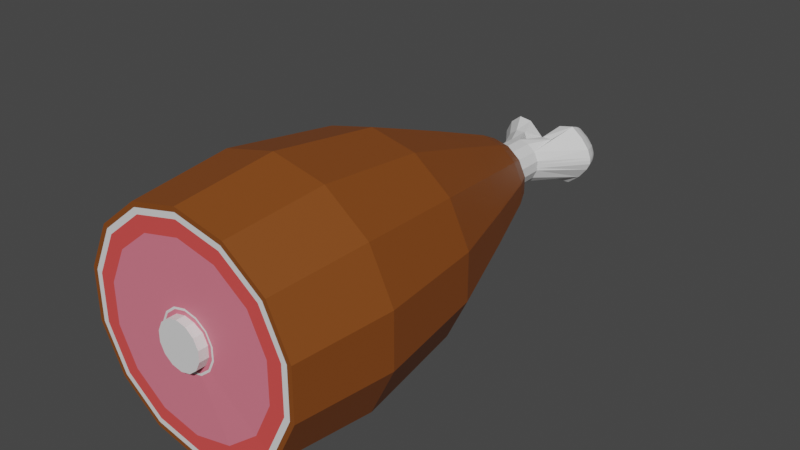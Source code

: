 # Source: SCHINKENKEULE.blend  (saved by Blender 2.82.7; exported with 4.5.12 LTS)
import bpy
from mathutils import Matrix  # noqa: F401  (used for matrix-valued properties, if any)

bpy.ops.wm.read_factory_settings(use_empty=True)
scene = bpy.context.scene
scene.name = 'Scene'

# ---- collections
col_collection = bpy.data.collections.new('Collection'); scene.collection.children.link(col_collection)

# ---- materials (node trees are filled in below, after node groups)
mat_material_001 = bpy.data.materials.new('Material.001')
mat_material_001.use_transparent_shadow = False
mat_material_002 = bpy.data.materials.new('Material.002')
mat_material_002.use_transparent_shadow = False
mat_material_003 = bpy.data.materials.new('Material.003')
mat_material_003.use_transparent_shadow = False
mat_material_004 = bpy.data.materials.new('Material.004')
mat_material_004.use_transparent_shadow = False

# ---- material node trees
mat_material_001.use_nodes = True; mat_material_001.node_tree.nodes.clear()
_N = mat_material_001.node_tree.nodes; _L = mat_material_001.node_tree.links
n0 = _N.new('ShaderNodeOutputMaterial'); n0.name = 'Material Output'; n0.location = (300, 300)
n1 = _N.new('ShaderNodeBsdfPrincipled'); n1.name = 'Principled BSDF'; n1.location = (10, 300)
n1.distribution = 'GGX'
n1.subsurface_method = 'BURLEY'
n1.inputs[3].default_value = 1.45
n1.inputs[27].default_value = (0.0, 0.0, 0.0, 1.0)
n1.inputs[28].default_value = 1.0
_L.new(n1.outputs[0], n0.inputs[0])
n0.is_active_output = True
mat_material_002.use_nodes = True; mat_material_002.node_tree.nodes.clear()
_N = mat_material_002.node_tree.nodes; _L = mat_material_002.node_tree.links
n0 = _N.new('ShaderNodeOutputMaterial'); n0.name = 'Material Output'; n0.location = (300, 300)
n1 = _N.new('ShaderNodeBsdfPrincipled'); n1.name = 'Principled BSDF'; n1.location = (10, 300)
n1.distribution = 'GGX'
n1.subsurface_method = 'BURLEY'
n1.inputs[0].default_value = (0.233, 0.06387, 0.009293, 1.0)
n1.inputs[3].default_value = 1.45
n1.inputs[27].default_value = (0.0, 0.0, 0.0, 1.0)
n1.inputs[28].default_value = 1.0
_L.new(n1.outputs[0], n0.inputs[0])
n0.is_active_output = True
mat_material_003.use_nodes = True; mat_material_003.node_tree.nodes.clear()
_N = mat_material_003.node_tree.nodes; _L = mat_material_003.node_tree.links
n0 = _N.new('ShaderNodeOutputMaterial'); n0.name = 'Material Output'; n0.location = (300, 300)
n1 = _N.new('ShaderNodeBsdfPrincipled'); n1.name = 'Principled BSDF'; n1.location = (10, 300)
n1.distribution = 'GGX'
n1.subsurface_method = 'BURLEY'
n1.inputs[0].default_value = (0.8, 0.1935, 0.2599, 1.0)
n1.inputs[3].default_value = 1.45
n1.inputs[27].default_value = (0.0, 0.0, 0.0, 1.0)
n1.inputs[28].default_value = 1.0
_L.new(n1.outputs[0], n0.inputs[0])
n0.is_active_output = True
mat_material_004.use_nodes = True; mat_material_004.node_tree.nodes.clear()
_N = mat_material_004.node_tree.nodes; _L = mat_material_004.node_tree.links
n0 = _N.new('ShaderNodeOutputMaterial'); n0.name = 'Material Output'; n0.location = (300, 300)
n1 = _N.new('ShaderNodeBsdfPrincipled'); n1.name = 'Principled BSDF'; n1.location = (10, 300)
n1.distribution = 'GGX'
n1.subsurface_method = 'BURLEY'
n1.inputs[0].default_value = (0.8, 0.08012, 0.07423, 1.0)
n1.inputs[3].default_value = 1.45
n1.inputs[27].default_value = (0.0, 0.0, 0.0, 1.0)
n1.inputs[28].default_value = 1.0
_L.new(n1.outputs[0], n0.inputs[0])
n0.is_active_output = True

# ---- world
world_world = bpy.data.worlds.new('World'); scene.world = world_world
world_world.use_nodes = True; world_world.node_tree.nodes.clear()
_N = world_world.node_tree.nodes; _L = world_world.node_tree.links
n0 = _N.new('ShaderNodeOutputWorld'); n0.name = 'World Output'; n0.location = (300, 300)
n1 = _N.new('ShaderNodeBackground'); n1.name = 'Background'; n1.location = (10, 300)
n1.inputs[0].default_value = (0.05088, 0.05088, 0.05088, 1.0)
_L.new(n1.outputs[0], n0.inputs[0])
n0.is_active_output = True
world_world.color = (0.05088, 0.05088, 0.05088)
world_world.use_sun_shadow = False
world_world.sun_shadow_jitter_overblur = 0.0

# ---- meshes
me_cylinder = bpy.data.meshes.new('Cylinder')
me_cylinder.from_pydata([(0.0, 9.081, 1.0), (0.0, -9.081, 1.0), (0.4339, 9.081, 0.901), (0.4339, -9.081, 0.901), (0.7818, 9.081, 0.6235), (0.7818, -9.081, 0.6235), (0.9749, 9.081, 0.2225), (0.9749, -9.081, 0.2225), (0.9749, 9.081, -0.2225), (0.9749, -9.081, -0.2225), (0.7818, 9.081, -0.6235), (0.7818, -9.081, -0.6235), (0.4339, 9.081, -0.901), (0.4339, -9.081, -0.901), (1.51e-07, 9.081, -1.0), (1.51e-07, -9.081, -1.0), (-0.4339, 9.081, -0.901), (-0.4339, -9.081, -0.901), (-0.7818, 9.081, -0.6235), (-0.7818, -9.081, -0.6235), (-0.9749, 9.081, -0.2225), (-0.9749, -9.081, -0.2225), (-0.9749, 9.081, 0.2225), (-0.9749, -9.081, 0.2225), (-0.7818, 9.081, 0.6235), (-0.7818, -9.081, 0.6235), (-0.4339, 9.081, 0.901), (-0.4339, -9.081, 0.901), (0.0, 10.44, 1.0), (0.4339, 10.44, 0.901), (0.7818, 10.44, 0.6235), (0.9749, 10.44, 0.2225), (0.9749, 10.44, -0.2225), (0.7818, 10.44, -0.6235), (0.4339, 10.44, -0.901), (1.51e-07, 10.44, -1.0), (-0.4339, 10.44, -0.901), (-0.7818, 10.44, -0.6235), (-0.9749, 10.44, -0.2225), (-0.9749, 10.44, 0.2225), (-0.7818, 10.44, 0.6235), (-0.4339, 10.44, 0.901), (-0.7155, 12.35, -1.114), (-1.287, 12.35, -1.183), (-1.746, 12.35, -0.8175), (-2.001, 12.35, -0.2889), (-2.001, 12.35, 0.2979), (-1.746, 12.35, 0.8265), (-1.287, 12.35, 1.192), (-0.7155, 12.35, 1.11), (0.7852, 12.42, 1.221), (1.438, 12.42, 1.36), (1.961, 12.42, 0.9426), (2.319, 12.42, 0.4912), (2.334, 12.42, -0.4629), (1.961, 12.42, -0.9333), (1.438, 12.42, -1.351), (0.7852, 12.42, -1.171), (0.9749, 9.081, 3.522e-07), (0.9749, -9.081, -4.416e-07), (-0.9749, 9.081, 4.118e-07), (-0.9749, -9.081, -3.82e-07), (0.9749, 10.44, 3.521e-07), (-0.9749, 10.44, 4.117e-07), (7.55e-08, 10.44, 3.968e-07), (-2.001, 12.35, 0.004508), (-0.09168, 12.35, 0.004508), (-1.484, 12.97, 0.2754), (-1.572, 12.97, 0.09187), (2.479, 12.42, 0.004685), (0.04071, 12.42, 0.004685), (0.8895, 11.28, -0.5072), (0.8895, 11.28, 0.503), (0.9749, -9.081, 0.08477), (-0.9749, 9.081, 0.08477), (-0.9749, 10.44, 0.08477), (-2.001, 12.35, 0.1163), (-1.572, 12.97, -0.1118), (-1.484, 12.97, -0.2953), (0.9749, 9.081, 0.08477), (-0.9749, -9.081, 0.08477), (0.9749, 10.44, 0.08477), (4.674e-08, 10.44, 0.381), (-0.09168, 12.35, 0.5067), (2.451, 12.42, 0.1322), (0.1942, 12.42, 0.5778), (-2.042, 7.631, -0.2301), (-2.042, 7.631, 0.1805), (0.9749, 9.081, -0.1113), (-0.9749, -9.081, -0.1113), (0.9749, 10.44, -0.1113), (1.132e-07, 10.44, -0.5), (-0.09168, 12.35, -0.6547), (2.475, 12.42, -0.1627), (0.1942, 12.42, -0.7475), (-2.042, 7.631, 0.002901), (-0.9088, 7.631, 1.89), (0.9749, -9.081, -0.1113), (-0.9749, 9.081, -0.1113), (-0.9749, 10.44, -0.1113), (-2.001, 12.35, -0.1422), (-1.324, 12.97, -0.4223), (-1.126, 12.97, -0.3982), (-1.638, 7.631, 1.309), (-2.042, 7.631, 0.469), (-2.042, 7.631, -0.4632), (-1.638, 7.631, -1.303), (0.8375, 10.91, 0.5612), (0.8375, 10.91, -0.5633), (0.8354, 12.8, 1.1), (1.424, 12.8, 1.225), (1.896, 12.8, 0.8489), (2.218, 12.8, 0.4418), (2.232, 12.8, -0.4186), (1.896, 12.8, -0.8428), (1.424, 12.8, -1.219), (0.8354, 12.8, -1.057), (2.363, 12.8, 0.003051), (0.1641, 12.8, 0.003051), (-0.9088, 7.631, -1.884), (2.545e-07, 7.631, -2.092), (2.337, 12.8, 0.118), (0.3025, 12.8, 0.5198), (0.9088, 7.631, -1.884), (0.9088, 7.631, 1.89), (2.36, 12.8, -0.1479), (0.3025, 12.8, -0.6752), (0.9385, 11.59, 0.4482), (0.9385, 11.59, -0.4543), (0.8823, 13.06, 0.9868), (1.411, 13.06, 1.1), (1.835, 13.06, 0.7614), (2.125, 13.06, 0.3957), (2.137, 13.06, -0.3773), (1.835, 13.06, -0.7584), (1.411, 13.06, -1.097), (0.8823, 13.06, -0.9509), (2.255, 13.06, 0.001528), (0.2791, 13.06, 0.001528), (1.064, 12.19, -0.3183), (1.064, 12.19, 0.3072), (2.232, 13.06, 0.1048), (0.4035, 13.06, 0.4658), (-4.799, -8.706, -0.5372), (1.064, 11.5, -0.3183), (2.252, 13.06, -0.1341), (0.4035, 13.06, -0.6079), (-4.799, -8.706, 0.4276), (-4.799, -8.706, 0.01039), (0.9264, 13.24, 0.8803), (1.399, 13.24, 0.9811), (1.778, 13.24, 0.679), (2.036, 13.24, 0.3523), (2.047, 13.24, -0.3384), (1.778, 13.24, -0.6788), (1.399, 13.24, -0.9809), (0.9264, 13.24, -0.8508), (2.153, 13.24, 9.096e-05), (0.3876, 13.24, 9.098e-05), (-1.211, 11.44, 0.6235), (-0.8633, 11.44, 0.901), (2.132, 13.24, 0.09239), (0.4987, 13.24, 0.4149), (-0.4295, 11.44, 0.9194), (-0.4295, 11.44, -0.9242), (2.15, 13.24, -0.1211), (0.4987, 13.24, -0.5443), (-1.211, 11.44, -0.6235), (-0.8633, 11.44, -0.901), (1.04, 13.41, 0.6064), (1.368, 13.41, 0.6763), (1.63, 13.41, 0.4669), (1.809, 13.41, 0.2405), (1.817, 13.41, -0.2382), (1.63, 13.41, -0.4741), (1.368, 13.41, -0.6835), (1.04, 13.41, -0.5933), (1.89, 13.41, -0.003605), (0.6667, 13.41, -0.003605), (1.368, 13.41, -0.003605), (1.63, 13.41, -0.003605), (1.876, 13.41, 0.06036), (0.7437, 13.41, 0.2839), (1.368, 13.41, 0.2554), (1.63, 13.41, 0.1756), (1.888, 13.41, -0.08756), (0.7437, 13.41, -0.3809), (1.368, 13.41, -0.3435), (1.63, 13.41, -0.2388), (-1.404, 11.44, 0.2225), (-1.404, 11.44, -0.2225), (-1.404, 11.44, 4.107e-07), (-0.1929, 11.44, 4.107e-07), (-0.1929, 11.44, 0.381), (-1.404, 11.44, 0.08477), (-1.404, 11.44, -0.1113), (-0.1929, 11.44, -0.5), (0.5045, 11.53, -0.8907), (0.5045, 11.53, 0.9042), (0.9383, 11.53, -0.901), (0.9383, 11.53, 0.901), (0.257, 11.53, 3.849e-07), (0.3081, 11.53, 0.381), (0.3081, 11.53, -0.5), (-0.9741, 12.76, -0.6627), (-1.311, 12.76, -0.7035), (-1.581, 12.76, -0.4883), (-1.73, 12.76, -0.1772), (-1.73, 12.76, 0.168), (-1.581, 12.76, 0.479), (-1.311, 12.76, 0.6943), (-0.9741, 12.76, 0.6461), (-1.73, 12.76, -0.004621), (-0.6071, 12.76, -0.004621), (-0.7818, -8.706, -0.6235), (-0.4339, -8.706, -0.901), (-1.73, 12.76, 0.06114), (1.51e-07, -8.706, -1.0), (0.4339, -8.706, -0.901), (-0.6071, 12.76, 0.2909), (-0.6071, 12.76, -0.3925), (-1.73, 12.76, -0.09093), (0.4339, -8.706, 0.901), (0.0, -8.706, 1.0), (-1.324, 12.97, 0.4024), (-1.126, 12.97, 0.374), (-1.572, 12.97, -0.009972), (-0.9092, 12.97, -0.009972), (-1.324, 12.97, -0.009972), (-1.484, 12.97, -0.009972), (-1.572, 12.97, 0.02883), (-1.324, 12.97, 0.1471), (-1.484, 12.97, 0.09874), (-0.9092, 12.97, 0.1644), (-0.9092, 12.97, -0.2388), (-1.572, 12.97, -0.06089), (-1.324, 12.97, -0.2161), (-1.484, 12.97, -0.1527), (-0.9749, -8.706, -0.2225), (-0.9749, -8.706, 0.2225), (-0.7818, -8.706, 0.6235), (-0.4339, -8.706, 0.901), (-0.9749, -8.706, -3.657e-07), (-0.9749, -8.706, 0.08477), (-0.9749, -8.706, -0.1113), (-2.136, -8.706, 4.445), (-3.848, -8.706, 3.079), (-4.799, -8.706, 1.106), (-4.799, -8.706, -1.085), (-2.244e-07, -8.706, 4.932), (2.136, -8.706, 4.445), (2.136, -8.706, -4.424), (5.188e-07, -8.706, -4.912), (-2.136, -8.706, -4.424), (-3.848, -8.706, -3.058), (2.042, 7.62, -0.2301), (2.525, 4.572, 2.02), (3.64, 0.5675, -2.893), (4.539, 0.5675, 0.009684), (4.539, 0.5675, 1.046), (2.042, 7.62, 0.002901), (1.638, 7.62, -1.303), (4.539, 0.5675, -0.5083), (4.539, 0.5675, -1.026), (2.042, 7.62, 0.469), (1.638, 7.62, 1.309), (-1.654, 8.443, -0.1869), (2.042, 7.62, -0.4632), (2.042, 7.62, 0.1805), (1.654, 8.439, -0.1869), (3.64, 0.5675, 2.913), (4.539, 0.5675, 0.4044), (1.654, 8.439, 0.1456), (-1.654, 8.443, 0.1456), (-1.654, 8.443, 0.001846), (1.654, 8.439, 0.001846), (-0.736, 8.443, 1.53), (-1.326, 8.443, 1.06), (-1.654, 8.443, 0.3793), (-1.654, 8.443, -0.3756), (-1.326, 8.443, -1.056), (-0.736, 8.443, -1.527), (1.708e-07, 8.443, -1.695), (0.736, 8.443, -1.527), (1.326, 8.439, -1.056), (1.654, 8.439, -0.3756), (1.654, 8.439, 0.3793), (1.326, 8.439, 1.06), (0.736, 8.443, 1.53), (-8.535e-08, 8.443, 1.698), (0.7818, -8.666, -0.6235), (0.7818, -8.666, 0.6235), (0.9749, -8.666, -0.1113), (0.9749, -8.666, -0.2225), (0.9749, -8.666, 0.2225), (0.9749, -8.666, -4.235e-07), (0.9749, -8.666, 0.08477), (0.0, 9.081, 1.0), (0.4339, 9.081, 0.901), (0.7818, 9.081, 0.6235), (0.9749, 9.081, 0.2225), (0.9749, 9.081, -0.2225), (0.7818, 9.081, -0.6235), (0.4339, 9.081, -0.901), (1.51e-07, 9.081, -1.0), (-0.4339, 9.081, -0.901), (-0.7818, 9.081, -0.6235), (-0.9749, 9.081, -0.2225), (-0.9749, 9.081, 0.2225), (-0.7818, 9.081, 0.6235), (-0.4339, 9.081, 0.901), (0.9749, 9.081, 3.522e-07), (-0.9749, 9.081, 4.118e-07), (-0.9749, 9.081, 0.08477), (0.9749, 9.081, 0.08477), (0.9749, 9.081, -0.1113), (-0.9749, 9.081, -0.1113), (-0.7818, -8.706, -0.6235), (-0.4339, -8.706, -0.901), (1.51e-07, -8.706, -1.0), (0.4339, -8.706, -0.901), (0.4339, -8.706, 0.901), (0.0, -8.706, 1.0), (-0.9749, -8.706, -0.2225), (-0.9749, -8.706, 0.2225), (-0.7818, -8.706, 0.6235), (-0.4339, -8.706, 0.901), (-0.9749, -8.706, -3.657e-07), (-0.9749, -8.706, 0.08477), (-0.9749, -8.706, -0.1113), (-5.213, -4.416, -0.5834), (-5.213, -4.416, 0.4648), (-5.213, -4.416, 0.01151), (-2.32, -4.416, 4.829), (-4.18, -4.416, 3.345), (-5.213, -4.416, 1.201), (-5.213, -4.416, -1.178), (-4.18, -4.416, -3.322), (-2.32, -4.416, -4.806), (5.474e-07, -4.416, -5.335), (2.32, -4.416, -4.806), (2.32, -4.416, 4.829), (4.18, -4.391, -3.322), (4.18, -4.391, 3.345), (5.213, -4.391, -0.5834), (5.213, -4.391, -1.178), (5.213, -4.391, 1.201), (5.213, -4.391, 0.01151), (5.213, -4.391, 0.4648), (-2.599e-07, -4.416, 5.359), (0.7818, -8.666, -0.6235), (0.7818, -8.666, 0.6235), (0.9749, -8.666, -0.1113), (0.9749, -8.666, -0.2225), (0.9749, -8.666, 0.2225), (0.9749, -8.666, -4.235e-07), (0.9749, -8.666, 0.08477), (-6.18e-08, 7.631, 2.097), (-8.805e-08, 4.576, 3.236), (1.401, 4.576, 2.916), (1.401, 4.576, -2.904), (3.997e-07, 4.576, -3.224), (-1.401, 4.576, -2.904), (-2.525, 4.576, -2.008), (-3.149, 4.576, -0.7128), (-3.149, 4.576, 0.7247), (-2.525, 4.576, 2.02), (-1.401, 4.576, 2.916), (-3.149, 4.576, 0.005908), (-3.149, 4.576, 0.2797), (-3.149, 4.576, -0.3535), (-2.149e-07, 0.5674, 4.666), (2.02, 0.5674, 4.204), (2.02, 0.5674, -4.185), (4.881e-07, 0.5674, -4.646), (-2.02, 0.5674, -4.185), (-3.64, 0.5674, -2.893), (-4.539, 0.5674, -1.026), (-4.539, 0.5674, 1.046), (-3.64, 0.5674, 2.913), (-2.02, 0.5674, 4.204), (-4.539, 0.5674, 0.009684), (-4.539, 0.5674, 0.4044), (-4.539, 0.5674, -0.5083), (3.149, 4.572, 0.2797), (2.525, 4.572, -2.008), (3.149, 4.572, 0.005908), (3.149, 4.572, -0.7128), (3.149, 4.572, 0.7247), (3.149, 4.572, -0.3535), (3.848, -8.666, -3.058), (3.848, -8.666, 3.079), (4.799, -8.666, -0.5372), (4.799, -8.666, -1.085), (4.799, -8.666, 1.106), (4.799, -8.666, 0.01039), (4.799, -8.666, 0.4276), (-4.604, -8.706, 0.009859), (-4.604, -8.706, -0.5156), (2.049, -8.706, 4.265), (2.049, -8.706, -4.245), (5.001e-07, -8.706, -4.713), (-2.049, -8.706, -4.245), (-3.692, -8.706, -2.935), (-4.604, -8.706, -1.041), (3.692, -8.666, 2.954), (4.604, -8.666, 1.061), (-4.604, -8.706, 0.4102), (4.604, -8.666, -0.5156), (-4.604, -8.706, 1.061), (4.604, -8.666, -1.041), (3.692, -8.666, -2.935), (-3.692, -8.706, 2.954), (4.604, -8.666, 0.4102), (4.604, -8.666, 0.009858), (-2.049, -8.706, 4.265), (-2.13e-07, -8.706, 4.732), (-1.219, -8.697, 0.0006612), (0.5424, -8.697, 1.127), (0.5424, -8.697, -1.126), (1.728e-07, -8.697, -1.249), (-0.5424, -8.697, -1.126), (-0.9774, -8.697, -0.7788), (0.9774, -8.682, 0.7801), (-1.219, -8.697, 0.1066), (1.219, -8.682, -0.1384), (-1.219, -8.697, 0.2788), (1.219, -8.682, -0.2775), (-0.9774, -8.697, 0.7801), (1.219, -8.682, 0.1066), (-0.5424, -8.697, 1.127), (-1.219, -8.697, -0.1384), (-1.219, -8.697, -0.2775), (1.219, -8.682, 0.2788), (0.9774, -8.682, -0.7788), (1.219, -8.682, 0.0006611), (-1.6e-08, -8.697, 1.251), (-1.133, -8.698, 0.0004272), (0.5041, -8.698, 1.047), (0.5041, -8.698, -1.046), (1.765e-07, -8.698, -1.161), (-0.5041, -8.698, -1.046), (-0.9083, -8.698, -0.7239), (0.9083, -8.682, 0.7248), (-1.133, -8.698, 0.09891), (1.133, -8.682, -0.1288), (-1.133, -8.698, 0.2589), (1.133, -8.682, -0.2581), (-0.9083, -8.698, 0.7248), (1.133, -8.682, 0.09891), (-0.5041, -8.698, 1.047), (-1.133, -8.698, -0.1288), (-1.133, -8.698, -0.2581), (1.133, -8.682, 0.2589), (0.9083, -8.682, -0.7239), (1.133, -8.682, 0.0004271), (1.114e-09, -8.698, 1.162), (-2.309, -8.7, -0.2599), (-2.309, -8.7, -0.5234), (2.309, -8.677, 0.5306), (1.852, -8.677, -1.473), (2.309, -8.677, 0.003623), (-7.944e-08, -8.7, 2.372), (-2.309, -8.7, 0.003623), (1.028, -8.7, 2.137), (1.028, -8.7, -2.13), (2.782e-07, -8.7, -2.365), (-1.028, -8.7, -2.13), (-1.852, -8.7, -1.473), (1.852, -8.677, 1.48), (-2.309, -8.7, 0.2044), (2.309, -8.677, -0.2599), (-2.309, -8.7, 0.5306), (2.309, -8.677, -0.5234), (-1.852, -8.7, 1.48), (2.309, -8.677, 0.2044), (-1.028, -8.7, 2.137), (-2.102, -8.7, 0.003061), (0.9356, -8.7, 1.946), (0.9356, -8.7, -1.94), (2.582e-07, -8.7, -2.153), (-0.9356, -8.7, -1.94), (-1.686, -8.7, -1.341), (1.686, -8.678, 1.347), (-2.102, -8.7, 0.1858), (2.102, -8.678, -0.2368), (-2.102, -8.7, 0.4829), (2.102, -8.678, -0.4768), (-1.686, -8.7, 1.347), (2.102, -8.678, 0.1858), (-0.9356, -8.7, 1.946), (-2.102, -8.7, -0.2368), (-2.102, -8.7, -0.4768), (2.102, -8.678, 0.4829), (1.686, -8.678, -1.341), (2.102, -8.678, 0.003061), (-6.741e-08, -8.7, 2.159), (-1.66, -8.699, 0.001861), (0.739, -8.699, 1.536), (0.739, -8.699, -1.533), (2.155e-07, -8.699, -1.701), (-0.739, -8.699, -1.533), (-1.332, -8.699, -1.06), (1.332, -8.68, 1.064), (-1.66, -8.699, 0.1462), (1.66, -8.68, -0.1876), (-1.66, -8.699, 0.3809), (1.66, -8.68, -0.3771), (-1.332, -8.699, 1.064), (1.66, -8.68, 0.1462), (-0.739, -8.699, 1.536), (-1.66, -8.699, -0.1876), (-1.66, -8.699, -0.3771), (1.66, -8.68, 0.3809), (1.332, -8.68, -1.06), (1.66, -8.68, 0.001861), (-4.171e-08, -8.699, 1.705), (-2.684, -8.701, -0.3016), (-2.684, -8.701, -0.6079), (2.684, -8.675, 0.6172), (2.152, -8.675, -1.712), (2.684, -8.675, 0.004641), (-1.013e-07, -8.701, 2.757), (-2.684, -8.701, 0.004641), (1.194, -8.701, 2.485), (1.194, -8.701, -2.476), (3.144e-07, -8.701, -2.748), (-1.194, -8.701, -2.476), (-2.152, -8.701, -1.712), (2.152, -8.675, 1.721), (-2.684, -8.701, 0.238), (2.684, -8.675, -0.3016), (-2.684, -8.701, 0.6172), (2.684, -8.675, -0.6079), (-2.152, -8.701, 1.721), (2.684, -8.675, 0.238), (-1.194, -8.701, 2.485), (-2.915, -8.702, -0.3274), (-2.915, -8.702, -0.6601), (2.915, -8.674, 0.6706), (2.338, -8.674, -1.859), (2.915, -8.674, 0.00527), (-1.147e-07, -8.702, 2.995), (-2.915, -8.702, 0.00527), (1.297, -8.702, 2.699), (1.297, -8.702, -2.689), (3.368e-07, -8.702, -2.985), (-1.297, -8.702, -2.689), (-2.338, -8.702, -1.859), (2.338, -8.674, 1.87), (-2.915, -8.702, 0.2587), (2.915, -8.674, -0.3274), (-2.915, -8.702, 0.6706), (2.915, -8.674, -0.6601), (-2.338, -8.702, 1.87), (2.915, -8.674, 0.2587), (-1.297, -8.702, 2.699), (-3.194, -8.703, -0.3585), (-3.194, -8.703, -0.7231), (3.194, -8.673, 0.7351), (2.562, -8.673, -2.037), (3.194, -8.673, 0.006029), (-1.31e-07, -8.703, 3.283), (-3.194, -8.703, 0.006029), (1.422, -8.703, 2.958), (1.422, -8.703, -2.946), (3.638e-07, -8.703, -3.271), (-1.422, -8.703, -2.946), (-2.562, -8.703, -2.037), (2.562, -8.673, 2.049), (-3.194, -8.703, 0.2838), (3.194, -8.673, -0.3585), (-3.194, -8.703, 0.7351), (3.194, -8.673, -0.7231), (-2.562, -8.703, 2.049), (3.194, -8.673, 0.2838), (-1.422, -8.703, 2.958), (-3.498, -8.703, -0.3924), (-3.498, -8.703, -0.7916), (3.498, -8.671, 0.8053), (2.805, -8.671, -2.23), (3.498, -8.671, 0.006854), (-1.487e-07, -8.703, 3.595), (-3.498, -8.703, 0.006855), (1.557, -8.703, 3.24), (1.557, -8.703, -3.226), (3.932e-07, -8.703, -3.581), (-1.557, -8.703, -3.226), (-2.805, -8.703, -2.23), (2.805, -8.671, 2.244), (-3.498, -8.703, 0.311), (3.498, -8.671, -0.3924), (-3.498, -8.703, 0.8053), (3.498, -8.671, -0.7916), (-2.805, -8.703, 2.244), (3.498, -8.671, 0.311), (-1.557, -8.703, 3.24), (-3.733, -8.704, -0.4185), (-3.733, -8.704, -0.8445), (3.733, -8.67, 0.8595), (2.993, -8.67, -2.38), (3.733, -8.67, 0.007491), (-1.623e-07, -8.704, 3.836), (-3.733, -8.704, 0.007491), (1.661, -8.704, 3.457), (1.661, -8.704, -3.442), (4.158e-07, -8.704, -3.821), (-1.661, -8.704, -3.442), (-2.993, -8.704, -2.38), (2.993, -8.67, 2.395), (-3.733, -8.704, 0.332), (3.733, -8.67, -0.4185), (-3.733, -8.704, 0.8595), (3.733, -8.67, -0.8445), (-2.993, -8.704, 2.395), (3.733, -8.67, 0.332), (-1.661, -8.704, 3.457), (-4.362, -8.706, -0.4886), (-4.362, -8.706, -0.9863), (4.362, -8.667, 1.005), (3.498, -8.667, -2.78), (4.362, -8.667, 0.0092), (-2.051e-07, -8.706, 4.483), (-4.362, -8.706, 0.0092), (1.941, -8.706, 4.04), (1.941, -8.706, -4.022), (4.705e-07, -8.706, -4.465), (-1.941, -8.706, -4.022), (-3.498, -8.706, -2.78), (3.498, -8.667, 2.799), (-4.362, -8.706, 0.3885), (4.362, -8.667, -0.4886), (-4.362, -8.706, 1.005), (4.362, -8.667, -0.9863), (-3.498, -8.706, 2.799), (4.362, -8.667, 0.3884), (-1.941, -8.706, 4.04)], [(144, 139)], [(223, 1, 3, 222), (266, 86, 95, 274), (291, 5, 7, 294), (292, 97, 9, 293), (293, 9, 11, 290), (276, 96, 357, 289), (218, 13, 15, 217), (217, 15, 17, 215), (215, 17, 19, 214), (214, 19, 21, 238), (243, 80, 23, 239), (239, 23, 25, 240), (97, 89, 21, 19, 17, 15, 13, 11, 9), (240, 25, 27, 241), (241, 27, 1, 223), (8, 10, 33, 32), (32, 33, 55, 54), (18, 20, 38, 37), (4, 6, 31, 30), (14, 16, 36, 35), (0, 2, 29, 28), (24, 26, 41, 40), (10, 12, 34, 33), (74, 22, 39, 75), (88, 8, 32, 90), (16, 18, 37, 36), (26, 0, 28, 41), (2, 4, 30, 29), (12, 14, 35, 34), (22, 24, 40, 39), (199, 197, 57, 56), (202, 198, 50, 85), (160, 163, 49, 48), (196, 164, 42, 92), (168, 167, 44, 43), (76, 46, 208, 216), (100, 65, 212, 221), (44, 45, 207, 206), (189, 159, 47, 46), (167, 190, 45, 44), (164, 168, 43, 42), (159, 160, 48, 47), (194, 189, 46, 76), (52, 30, 107, 111), (85, 50, 109, 122), (56, 57, 116, 115), (30, 31, 53, 52), (198, 200, 51, 50), (33, 34, 199, 56, 55), (90, 32, 54, 93), (29, 30, 52, 51, 200), (81, 62, 69, 84), (70, 85, 122, 118), (277, 103, 96, 276), (53, 84, 121, 112), (195, 191, 65, 100), (43, 44, 206, 205), (45, 100, 221, 207), (42, 43, 205, 204), (193, 192, 66, 83), (203, 201, 70, 94), (79, 58, 62, 81), (98, 60, 63, 99), (73, 80, 61, 59), (244, 89, 61, 242), (296, 73, 59, 295), (294, 7, 73, 296), (3, 1, 27, 25, 23, 80, 73, 7, 5), (6, 79, 81, 31), (163, 193, 83, 49), (55, 56, 115, 114), (84, 69, 117, 121), (54, 55, 114, 113), (31, 81, 84, 53), (191, 194, 76, 65), (66, 92, 220, 213), (92, 42, 204, 220), (48, 49, 211, 210), (201, 202, 85, 70), (60, 74, 75, 63), (242, 61, 80, 243), (238, 21, 89, 244), (20, 98, 99, 38), (197, 203, 94, 57), (65, 76, 216, 212), (49, 83, 219, 211), (47, 48, 210, 209), (190, 195, 100, 45), (62, 90, 93, 69), (278, 104, 103, 277), (33, 55, 114, 108), (93, 54, 113, 125), (192, 196, 92, 66), (58, 88, 90, 62), (59, 61, 89, 97), (295, 59, 97, 292), (116, 126, 146, 136), (273, 87, 104, 278), (115, 116, 136, 135), (118, 122, 142, 138), (280, 106, 105, 279), (122, 109, 129, 142), (114, 115, 135, 134), (126, 118, 138, 146), (121, 117, 137, 141), (281, 119, 106, 280), (112, 121, 141, 132), (113, 114, 134, 133), (69, 93, 125, 117), (282, 120, 119, 281), (57, 94, 126, 116), (50, 51, 110, 109), (94, 70, 118, 126), (51, 52, 111, 110), (52, 53, 112, 111), (283, 123, 120, 282), (146, 138, 158, 166), (141, 137, 157, 161), (289, 357, 124, 288), (132, 141, 161, 152), (133, 134, 154, 153), (137, 145, 165, 157), (131, 72, 127, 151), (349, 249, 250, 341), (145, 133, 153, 165), (71, 134, 154, 128), (131, 132, 152, 151), (130, 131, 151, 150), (109, 110, 130, 129), (110, 111, 131, 130), (111, 112, 132, 131), (108, 114, 134, 71), (125, 113, 133, 145), (340, 251, 252, 339), (111, 107, 72, 131), (117, 125, 145, 137), (151, 127, 140, 171), (339, 252, 253, 338), (165, 153, 173, 185), (128, 154, 174, 139), (151, 152, 172, 171), (150, 151, 171, 170), (149, 150, 170, 169), (156, 166, 186, 176), (338, 253, 254, 337), (155, 156, 176, 175), (158, 162, 182, 178), (337, 254, 248, 336), (134, 135, 155, 154), (142, 129, 149, 162), (331, 147, 247, 335), (138, 142, 162, 158), (135, 136, 156, 155), (335, 247, 246, 334), (136, 146, 166, 156), (129, 130, 150, 149), (186, 187, 175, 176), (187, 188, 174, 175), (188, 185, 173, 174), (184, 181, 177, 180), (183, 184, 180, 179), (182, 183, 179, 178), (169, 170, 183, 182), (170, 171, 184, 183), (171, 172, 181, 184), (180, 177, 185, 188), (179, 180, 188, 187), (178, 179, 187, 186), (157, 165, 185, 177), (153, 154, 174, 173), (152, 161, 181, 172), (334, 246, 245, 333), (161, 157, 177, 181), (166, 158, 178, 186), (154, 155, 175, 174), (162, 149, 169, 182), (64, 91, 196, 192), (38, 99, 195, 190), (63, 75, 194, 191), (28, 82, 193, 163), (82, 64, 192, 193), (99, 63, 191, 195), (75, 39, 189, 194), (40, 41, 160, 159), (35, 36, 168, 164), (37, 38, 190, 167), (39, 40, 159, 189), (36, 37, 167, 168), (91, 35, 164, 196), (41, 28, 163, 160), (35, 91, 203, 197), (64, 82, 202, 201), (91, 64, 201, 203), (28, 29, 200, 198), (82, 28, 198, 202), (34, 35, 197, 199), (209, 210, 224, 67), (208, 209, 67, 68), (219, 213, 227, 233), (216, 208, 68, 230), (207, 221, 235, 77), (221, 212, 226, 235), (212, 216, 230, 226), (206, 207, 77, 78), (213, 220, 234, 227), (205, 206, 78, 101), (204, 205, 101, 102), (220, 204, 102, 234), (83, 66, 213, 219), (46, 47, 209, 208), (233, 231, 224, 225), (231, 232, 67, 224), (232, 230, 68, 67), (237, 235, 226, 229), (236, 237, 229, 228), (234, 236, 228, 227), (229, 226, 230, 232), (228, 229, 232, 231), (227, 228, 231, 233), (102, 101, 236, 234), (101, 78, 237, 236), (78, 77, 235, 237), (211, 219, 233, 225), (210, 211, 225, 224), (333, 245, 249, 349), (330, 143, 148, 332), (332, 148, 147, 331), (336, 248, 143, 330), (388, 259, 271, 384), (269, 255, 267, 285), (387, 263, 257, 385), (386, 258, 262, 389), (267, 387, 385, 261), (260, 386, 389, 255), (268, 384, 386, 260), (264, 388, 384, 268), (384, 271, 258, 386), (256, 270, 259, 388), (275, 260, 255, 269), (285, 267, 261, 284), (286, 264, 268, 272), (287, 265, 264, 286), (272, 268, 260, 275), (389, 262, 263, 387), (256, 359, 372, 270), (265, 124, 359, 256), (2, 0, 297, 298), (244, 242, 327, 329), (0, 26, 310, 297), (58, 79, 314, 311), (10, 8, 301, 302), (242, 243, 328, 327), (18, 16, 305, 306), (238, 244, 329, 323), (291, 294, 354, 351), (26, 24, 309, 310), (292, 293, 353, 352), (8, 88, 315, 301), (293, 290, 350, 353), (79, 6, 300, 314), (223, 222, 321, 322), (16, 14, 304, 305), (296, 295, 355, 356), (218, 217, 319, 320), (24, 22, 308, 309), (294, 296, 356, 354), (6, 4, 299, 300), (217, 215, 318, 319), (88, 58, 311, 315), (295, 292, 352, 355), (215, 214, 317, 318), (14, 12, 303, 304), (214, 238, 323, 317), (22, 74, 313, 308), (243, 239, 324, 328), (4, 2, 298, 299), (74, 60, 312, 313), (239, 240, 325, 324), (98, 20, 307, 316), (290, 218, 320, 350), (12, 10, 302, 303), (5, 291, 222, 3), (240, 241, 326, 325), (11, 13, 218, 290), (60, 98, 316, 312), (222, 291, 351, 321), (20, 18, 306, 307), (241, 223, 322, 326), (371, 349, 341, 372), (373, 340, 339, 374), (374, 339, 338, 375), (375, 338, 337, 376), (376, 337, 336, 377), (382, 331, 335, 378), (378, 335, 334, 379), (379, 334, 333, 380), (380, 333, 349, 371), (383, 330, 332, 381), (381, 332, 331, 382), (377, 336, 330, 383), (258, 347, 344, 262), (259, 346, 348, 271), (271, 348, 347, 258), (263, 345, 342, 257), (262, 344, 345, 263), (270, 343, 346, 259), (270, 372, 341, 343), (257, 342, 340, 373), (308, 313, 273, 278), (313, 312, 274, 273), (406, 413, 396, 394), (301, 315, 269, 285), (398, 397, 148, 143), (414, 408, 392, 395), (397, 407, 147, 148), (307, 306, 280, 279), (300, 299, 287, 286), (404, 398, 143, 248), (306, 305, 281, 280), (299, 298, 288, 287), (411, 400, 251, 390), (416, 399, 250, 249), (312, 316, 266, 274), (399, 405, 391, 250), (305, 304, 282, 281), (400, 401, 252, 251), (311, 314, 272, 275), (298, 297, 289, 288), (316, 307, 279, 266), (401, 402, 253, 252), (297, 310, 276, 289), (304, 303, 283, 282), (402, 403, 254, 253), (315, 311, 275, 269), (403, 404, 248, 254), (310, 309, 277, 276), (405, 406, 394, 391), (303, 302, 284, 283), (407, 409, 247, 147), (408, 410, 393, 392), (409, 412, 246, 247), (309, 308, 278, 277), (410, 411, 390, 393), (302, 301, 285, 284), (412, 415, 245, 246), (314, 300, 286, 272), (413, 414, 395, 396), (415, 416, 249, 245), (274, 95, 87, 273), (279, 105, 86, 266), (357, 358, 359, 124), (123, 360, 361, 120), (120, 361, 362, 119), (119, 362, 363, 106), (106, 363, 364, 105), (87, 369, 365, 104), (104, 365, 366, 103), (103, 366, 367, 96), (96, 367, 358, 357), (86, 370, 368, 95), (95, 368, 369, 87), (105, 364, 370, 86), (358, 371, 372, 359), (360, 373, 374, 361), (361, 374, 375, 362), (362, 375, 376, 363), (363, 376, 377, 364), (369, 382, 378, 365), (365, 378, 379, 366), (366, 379, 380, 367), (367, 380, 371, 358), (370, 383, 381, 368), (368, 381, 382, 369), (364, 377, 383, 370), (265, 256, 388, 264), (255, 389, 387, 267), (347, 395, 392, 344), (346, 394, 396, 348), (348, 396, 395, 347), (345, 393, 390, 342), (344, 392, 393, 345), (343, 391, 394, 346), (288, 124, 265, 287), (343, 341, 250, 391), (342, 390, 251, 340), (385, 257, 373, 360), (261, 385, 360, 123), (284, 261, 123, 283), (636, 622, 416, 415), (635, 621, 414, 413), (634, 636, 415, 412), (633, 620, 411, 410), (632, 634, 412, 409), (631, 633, 410, 408), (630, 632, 409, 407), (629, 619, 406, 405), (628, 618, 404, 403), (627, 628, 403, 402), (626, 627, 402, 401), (625, 626, 401, 400), (624, 629, 405, 399), (622, 624, 399, 416), (620, 625, 400, 411), (618, 617, 398, 404), (623, 630, 407, 397), (621, 631, 408, 414), (617, 623, 397, 398), (619, 635, 413, 406), (453, 449, 429, 433), (451, 437, 417, 431), (455, 445, 425, 435), (437, 444, 424, 417), (452, 451, 431, 432), (454, 439, 419, 434), (456, 438, 418, 436), (438, 443, 423, 418), (439, 440, 420, 419), (440, 441, 421, 420), (441, 442, 422, 421), (442, 452, 432, 422), (443, 453, 433, 423), (444, 446, 426, 424), (445, 447, 427, 425), (446, 448, 428, 426), (447, 454, 434, 427), (448, 450, 430, 428), (449, 455, 435, 429), (450, 456, 436, 430), (326, 322, 456, 450), (356, 355, 455, 449), (325, 326, 450, 448), (353, 350, 454, 447), (324, 325, 448, 446), (352, 353, 447, 445), (328, 324, 446, 444), (351, 354, 453, 443), (317, 323, 452, 442), (318, 317, 442, 441), (319, 318, 441, 440), (320, 319, 440, 439), (321, 351, 443, 438), (322, 321, 438, 456), (350, 320, 439, 454), (323, 329, 451, 452), (327, 328, 444, 437), (355, 352, 445, 455), (329, 327, 437, 451), (354, 356, 449, 453), (493, 489, 475, 459), (491, 477, 463, 457), (495, 485, 471, 461), (477, 484, 470, 463), (492, 491, 457, 458), (494, 479, 465, 460), (496, 478, 464, 462), (478, 483, 469, 464), (479, 480, 466, 465), (480, 481, 467, 466), (481, 482, 468, 467), (482, 492, 458, 468), (483, 493, 459, 469), (484, 486, 472, 470), (485, 487, 473, 471), (486, 488, 474, 472), (487, 494, 460, 473), (488, 490, 476, 474), (489, 495, 461, 475), (490, 496, 462, 476), (510, 516, 496, 490), (509, 515, 495, 489), (508, 510, 490, 488), (507, 514, 494, 487), (506, 508, 488, 486), (505, 507, 487, 485), (504, 506, 486, 484), (503, 513, 493, 483), (502, 512, 492, 482), (501, 502, 482, 481), (500, 501, 481, 480), (499, 500, 480, 479), (498, 503, 483, 478), (516, 498, 478, 496), (514, 499, 479, 494), (512, 511, 491, 492), (497, 504, 484, 477), (515, 505, 485, 495), (511, 497, 477, 491), (513, 509, 489, 493), (433, 429, 509, 513), (431, 417, 497, 511), (435, 425, 505, 515), (417, 424, 504, 497), (432, 431, 511, 512), (434, 419, 499, 514), (436, 418, 498, 516), (418, 423, 503, 498), (419, 420, 500, 499), (420, 421, 501, 500), (421, 422, 502, 501), (422, 432, 512, 502), (423, 433, 513, 503), (424, 426, 506, 504), (425, 427, 507, 505), (426, 428, 508, 506), (427, 434, 514, 507), (428, 430, 510, 508), (429, 435, 515, 509), (430, 436, 516, 510), (459, 475, 535, 519), (457, 463, 523, 517), (461, 471, 531, 521), (463, 470, 530, 523), (458, 457, 517, 518), (460, 465, 525, 520), (462, 464, 524, 522), (464, 469, 529, 524), (465, 466, 526, 525), (466, 467, 527, 526), (467, 468, 528, 527), (468, 458, 518, 528), (469, 459, 519, 529), (470, 472, 532, 530), (471, 473, 533, 531), (472, 474, 534, 532), (473, 460, 520, 533), (474, 476, 536, 534), (475, 461, 521, 535), (476, 462, 522, 536), (519, 535, 555, 539), (517, 523, 543, 537), (521, 531, 551, 541), (523, 530, 550, 543), (518, 517, 537, 538), (520, 525, 545, 540), (522, 524, 544, 542), (524, 529, 549, 544), (525, 526, 546, 545), (526, 527, 547, 546), (527, 528, 548, 547), (528, 518, 538, 548), (529, 519, 539, 549), (530, 532, 552, 550), (531, 533, 553, 551), (532, 534, 554, 552), (533, 520, 540, 553), (534, 536, 556, 554), (535, 521, 541, 555), (536, 522, 542, 556), (539, 555, 575, 559), (537, 543, 563, 557), (541, 551, 571, 561), (543, 550, 570, 563), (538, 537, 557, 558), (540, 545, 565, 560), (542, 544, 564, 562), (544, 549, 569, 564), (545, 546, 566, 565), (546, 547, 567, 566), (547, 548, 568, 567), (548, 538, 558, 568), (549, 539, 559, 569), (550, 552, 572, 570), (551, 553, 573, 571), (552, 554, 574, 572), (553, 540, 560, 573), (554, 556, 576, 574), (555, 541, 561, 575), (556, 542, 562, 576), (559, 575, 595, 579), (557, 563, 583, 577), (561, 571, 591, 581), (563, 570, 590, 583), (558, 557, 577, 578), (560, 565, 585, 580), (562, 564, 584, 582), (564, 569, 589, 584), (565, 566, 586, 585), (566, 567, 587, 586), (567, 568, 588, 587), (568, 558, 578, 588), (569, 559, 579, 589), (570, 572, 592, 590), (571, 573, 593, 591), (572, 574, 594, 592), (573, 560, 580, 593), (574, 576, 596, 594), (575, 561, 581, 595), (576, 562, 582, 596), (579, 595, 615, 599), (577, 583, 603, 597), (581, 591, 611, 601), (583, 590, 610, 603), (578, 577, 597, 598), (580, 585, 605, 600), (582, 584, 604, 602), (584, 589, 609, 604), (585, 586, 606, 605), (586, 587, 607, 606), (587, 588, 608, 607), (588, 578, 598, 608), (589, 579, 599, 609), (590, 592, 612, 610), (591, 593, 613, 611), (592, 594, 614, 612), (593, 580, 600, 613), (594, 596, 616, 614), (595, 581, 601, 615), (596, 582, 602, 616), (599, 615, 635, 619), (597, 603, 623, 617), (601, 611, 631, 621), (603, 610, 630, 623), (598, 597, 617, 618), (600, 605, 625, 620), (602, 604, 624, 622), (604, 609, 629, 624), (605, 606, 626, 625), (606, 607, 627, 626), (607, 608, 628, 627), (608, 598, 618, 628), (609, 599, 619, 629), (610, 612, 632, 630), (611, 613, 633, 631), (612, 614, 634, 632), (613, 600, 620, 633), (614, 616, 636, 634), (615, 601, 621, 635), (616, 602, 622, 636)])
me_cylinder.polygons.foreach_set('material_index', [0, 1, 0, 0, 0, 1, 0, 0, 0, 0, 0, 0, 0, 0, 0, 0, 0, 0, 0, 0, 0, 0, 0, 0, 0, 0, 0, 0, 0, 0, 0, 0, 0, 0, 0, 0, 0, 0, 0, 0, 0, 0, 0, 0, 0, 0, 0, 0, 0, 0, 0, 0, 0, 1, 0, 0, 0, 0, 0, 0, 0, 0, 0, 0, 0, 0, 0, 0, 0, 0, 0, 0, 0, 0, 0, 0, 0, 0, 0, 0, 0, 0, 0, 0, 0, 0, 0, 0, 0, 1, 0, 0, 0, 0, 0, 0, 0, 1, 0, 0, 1, 0, 0, 0, 0, 1, 0, 0, 0, 1, 0, 0, 0, 0, 0, 1, 0, 0, 1, 0, 0, 0, 0, 1, 0, 0, 0, 0, 0, 0, 0, 0, 0, 1, 0, 0, 0, 1, 0, 0, 0, 0, 0, 0, 1, 0, 0, 1, 0, 0, 1, 0, 0, 1, 0, 0, 0, 0, 0, 0, 0, 0, 0, 0, 0, 0, 0, 0, 0, 0, 0, 1, 0, 0, 0, 0, 0, 0, 0, 0, 0, 0, 0, 0, 0, 0, 0, 0, 0, 0, 0, 0, 0, 0, 0, 0, 0, 0, 0, 0, 0, 0, 0, 0, 0, 0, 0, 0, 0, 0, 0, 0, 0, 0, 0, 0, 0, 0, 0, 0, 0, 0, 0, 0, 1, 1, 1, 1, 1, 1, 1, 1, 1, 1, 1, 1, 1, 1, 1, 1, 1, 1, 1, 1, 1, 1, 0, 0, 0, 0, 0, 0, 0, 0, 0, 0, 0, 0, 0, 0, 0, 0, 0, 0, 0, 0, 0, 0, 0, 0, 0, 0, 0, 0, 0, 0, 0, 0, 0, 0, 0, 0, 0, 0, 0, 0, 0, 0, 1, 1, 1, 1, 1, 1, 1, 1, 1, 1, 1, 1, 1, 1, 1, 1, 1, 1, 1, 1, 1, 1, 1, 1, 1, 1, 1, 1, 1, 1, 1, 1, 1, 1, 1, 1, 1, 1, 1, 1, 1, 1, 1, 1, 1, 1, 1, 1, 1, 1, 1, 1, 1, 1, 1, 1, 1, 1, 1, 1, 1, 1, 1, 1, 1, 1, 1, 1, 1, 1, 1, 1, 1, 1, 1, 1, 1, 1, 1, 1, 1, 1, 1, 1, 1, 1, 1, 1, 1, 1, 1, 1, 1, 1, 1, 1, 1, 1, 1, 1, 0, 0, 0, 0, 0, 0, 0, 0, 0, 0, 0, 0, 0, 0, 0, 0, 0, 0, 0, 0, 0, 0, 0, 0, 0, 0, 0, 0, 0, 0, 0, 0, 0, 0, 0, 0, 0, 0, 0, 0, 2, 2, 2, 2, 2, 2, 2, 2, 2, 2, 2, 2, 2, 2, 2, 2, 2, 2, 2, 2, 2, 2, 2, 2, 2, 2, 2, 2, 2, 2, 2, 2, 2, 2, 2, 2, 2, 2, 2, 2, 2, 2, 2, 2, 2, 2, 2, 2, 2, 2, 2, 2, 2, 2, 2, 2, 2, 2, 2, 2, 2, 2, 2, 2, 2, 2, 2, 2, 2, 2, 2, 2, 2, 2, 2, 2, 2, 2, 2, 2, 2, 2, 2, 2, 2, 2, 2, 2, 2, 2, 2, 2, 2, 2, 2, 2, 2, 2, 2, 2, 2, 2, 2, 2, 2, 2, 2, 2, 2, 2, 2, 2, 2, 2, 2, 2, 2, 2, 2, 2, 2, 2, 2, 2, 2, 2, 2, 2, 2, 2, 2, 2, 2, 2, 2, 2, 2, 2, 2, 2, 2, 2, 2, 2, 2, 2, 2, 2, 2, 2, 2, 2, 2, 2, 2, 2, 2, 2, 2, 2, 2, 2, 2, 2, 2, 2, 2, 2, 2, 2, 2, 2, 2, 2, 2, 2, 2, 2, 2, 2, 3, 3, 3, 3, 3, 3, 3, 3, 3, 3, 3, 3, 3, 3, 3, 3, 3, 3, 3, 3])
_uv = me_cylinder.uv_layers.new(name='UVMap')
_uv.uv.foreach_set('vector', [1.0, 0.9897, 1.0, 1.0, 0.9286, 1.0, 0.9286, 0.9897, 0.2679, 0.5175, 0.2679, 0.5398, 0.25, 0.5398, 0.25, 0.5175, 0.8571, 0.9886, 0.8571, 1.0, 0.7857, 1.0, 0.7857, 0.9886, 0.7321, 0.9886, 0.7321, 1.0, 0.7143, 1.0, 0.7143, 0.9886, 0.7143, 0.9886, 0.7143, 1.0, 0.6429, 1.0, 0.6429, 0.9886, 0.07143, 0.5175, 0.07143, 0.5398, -1.341e-07, 0.5398, -1.341e-07, 0.5175, 0.5714, 0.9897, 0.5714, 1.0, 0.5, 1.0, 0.5, 0.9897, 0.5, 0.9897, 0.5, 1.0, 0.4286, 1.0, 0.4286, 0.9897, 0.4286, 0.9897, 0.4286, 1.0, 0.3571, 1.0, 0.3571, 0.9897, 0.3571, 0.9897, 0.3571, 1.0, 0.2857, 1.0, 0.2857, 0.9897, 0.2364, 0.9897, 0.2364, 1.0, 0.2143, 1.0, 0.2143, 0.9897, 0.2143, 0.9897, 0.2143, 1.0, 0.1429, 1.0, 0.1429, 0.9897, 0.484, 0.2233, 0.01602, 0.2233, 0.01602, 0.1966, 0.06236, 0.1004, 0.1459, 0.03377, 0.25, 0.01, 0.3541, 0.03377, 0.4376, 0.1004, 0.484, 0.1966, 0.1429, 0.9897, 0.1429, 1.0, 0.07143, 1.0, 0.07143, 0.9897, 0.07143, 0.9897, 0.07143, 1.0, -1.341e-07, 1.0, -1.341e-07, 0.9897, 0.7143, 0.5, 0.6429, 0.5, 0.6429, 0.5, 0.7143, 0.5, 0.7143, 0.5, 0.6429, 0.5, 0.6429, 0.5, 0.6986, 0.5, 0.3571, 0.5, 0.2857, 0.5, 0.2857, 0.5, 0.3571, 0.5, 0.8571, 0.5, 0.7857, 0.5, 0.7857, 0.5, 0.8571, 0.5, 0.5, 0.5, 0.4286, 0.5, 0.4286, 0.5, 0.5, 0.5, 1.0, 0.5, 0.9286, 0.5, 0.9286, 0.5, 1.0, 0.5, 0.1429, 0.5, 0.07143, 0.5, 0.07143, 0.5, 0.1429, 0.5, 0.6429, 0.5, 0.5714, 0.5, 0.5714, 0.5, 0.6429, 0.5, 0.2364, 0.5, 0.2143, 0.5, 0.2143, 0.5, 0.2364, 0.5, 0.7321, 0.5, 0.7143, 0.5, 0.7143, 0.5, 0.7321, 0.5, 0.4286, 0.5, 0.3571, 0.5, 0.3571, 0.5, 0.4286, 0.5, 0.07143, 0.5, -1.341e-07, 0.5, -1.341e-07, 0.5, 0.07143, 0.5, 0.9286, 0.5, 0.8571, 0.5, 0.8571, 0.5, 0.9286, 0.5, 0.5714, 0.5, 0.5, 0.5, 0.5, 0.5, 0.5714, 0.5, 0.2143, 0.5, 0.1429, 0.5, 0.1429, 0.5, 0.2143, 0.5, 0.5714, 0.5, 0.5, 0.5, 0.5, 0.5, 0.5714, 0.5, 0.8452, 0.5, 1.0, 0.5, 1.0, 0.5, 0.8452, 0.5, 0.07143, 0.5, -1.341e-07, 0.5, -1.341e-07, 0.5, 0.07143, 0.5, 0.625, 0.5, 0.5, 0.5, 0.5, 0.5, 0.625, 0.5, 0.4286, 0.5, 0.3571, 0.5, 0.3571, 0.5, 0.4286, 0.5, 0.2364, 0.5, 0.2143, 0.5, 0.2143, 0.5, 0.2364, 0.5, 0.2679, 0.5, 0.25, 0.5, 0.25, 0.5, 0.2679, 0.5, 0.3571, 0.5, 0.2857, 0.5, 0.2857, 0.5, 0.3571, 0.5, 0.2143, 0.5, 0.1429, 0.5, 0.1429, 0.5, 0.2143, 0.5, 0.3571, 0.5, 0.2857, 0.5, 0.2857, 0.5, 0.3571, 0.5, 0.5, 0.5, 0.4286, 0.5, 0.4286, 0.5, 0.5, 0.5, 0.1429, 0.5, 0.07143, 0.5, 0.07143, 0.5, 0.1429, 0.5, 0.2364, 0.5, 0.2143, 0.5, 0.2143, 0.5, 0.2364, 0.5, 0.8571, 0.5, 0.8571, 0.5, 0.8571, 0.5, 0.8571, 0.5, 0.8452, 0.5, 1.0, 0.5, 1.0, 0.5, 0.8452, 0.5, 0.5714, 0.5, 0.5, 0.5, 0.5, 0.5, 0.5714, 0.5, 0.8571, 0.5, 0.7857, 0.5, 0.8037, 0.5, 0.8571, 0.5, 1.0, 0.5, 0.9286, 0.5, 0.9286, 0.5, 1.0, 0.5, 0.6429, 0.5, 0.5714, 0.5, 0.5714, 0.5, 0.5714, 0.5, 0.6429, 0.5, 0.7321, 0.5, 0.7143, 0.5, 0.6986, 0.5, 0.7321, 0.5, 0.9286, 0.5, 0.8571, 0.5, 0.8571, 0.5, 0.9286, 0.5, 0.9286, 0.5, 0.7636, 0.5, 0.75, 0.5, 0.75, 0.5, 0.7636, 0.5, 0.75, 0.5, 0.8452, 0.5, 0.8452, 0.5, 0.75, 0.5, 0.1429, 0.5175, 0.1429, 0.5398, 0.07143, 0.5398, 0.07143, 0.5175, 0.8037, 0.5, 0.7636, 0.5, 0.7636, 0.5, 0.8037, 0.5, 0.2679, 0.5, 0.25, 0.5, 0.25, 0.5, 0.2679, 0.5, 0.4286, 0.5, 0.3571, 0.5, 0.3571, 0.5, 0.4286, 0.5, 0.2857, 0.5, 0.2679, 0.5, 0.2679, 0.5, 0.2857, 0.5, 0.5, 0.5, 0.4286, 0.5, 0.4286, 0.5, 0.5, 0.5, 0.8452, 0.5, 0.75, 0.5, 0.75, 0.5, 0.8452, 0.5, 0.625, 0.5, 0.75, 0.5, 0.75, 0.5, 0.625, 0.5, 0.7636, 0.5, 0.75, 0.5, 0.75, 0.5, 0.7636, 0.5, 0.2679, 0.5, 0.25, 0.5, 0.25, 0.5, 0.2679, 0.5, 0.484, 0.2703, 0.01602, 0.2703, 0.01602, 0.25, 0.484, 0.25, 0.2679, 0.9897, 0.2679, 1.0, 0.25, 1.0, 0.25, 0.9897, 0.7636, 0.9886, 0.7636, 1.0, 0.75, 1.0, 0.75, 0.9886, 0.7857, 0.9886, 0.7857, 1.0, 0.7636, 1.0, 0.7636, 0.9886, 0.3541, 0.4662, 0.25, 0.49, 0.1459, 0.4662, 0.06236, 0.3996, 0.01602, 0.3034, 0.01602, 0.2703, 0.484, 0.2703, 0.484, 0.3034, 0.4376, 0.3996, 0.7857, 0.5, 0.7636, 0.5, 0.7636, 0.5, 0.7857, 0.5, 1.0, 0.5, 0.8452, 0.5, 0.8452, 0.5, 1.0, 0.5, 0.6429, 0.5, 0.5714, 0.5, 0.5714, 0.5, 0.6429, 0.5, 0.7636, 0.5, 0.75, 0.5, 0.75, 0.5, 0.7636, 0.5, 0.6986, 0.5, 0.6429, 0.5, 0.6429, 0.5, 0.6986, 0.5, 0.7857, 0.5, 0.7636, 0.5, 0.7636, 0.5, 0.8037, 0.5, 0.25, 0.5, 0.2364, 0.5, 0.2364, 0.5, 0.25, 0.5, 0.75, 0.5, 0.625, 0.5, 0.625, 0.5, 0.75, 0.5, 0.625, 0.5, 0.5, 0.5, 0.5, 0.5, 0.625, 0.5, 0.07143, 0.5, -1.341e-07, 0.5, -1.341e-07, 0.5, 0.07143, 0.5, 0.75, 0.5, 0.8452, 0.5, 0.8452, 0.5, 0.75, 0.5, 0.25, 0.5, 0.2364, 0.5, 0.2364, 0.5, 0.25, 0.5, 0.25, 0.9897, 0.25, 1.0, 0.2364, 1.0, 0.2364, 0.9897, 0.2857, 0.9897, 0.2857, 1.0, 0.2679, 1.0, 0.2679, 0.9897, 0.2857, 0.5, 0.2679, 0.5, 0.2679, 0.5, 0.2857, 0.5, 0.5, 0.5, 0.625, 0.5, 0.625, 0.5, 0.5, 0.5, 0.25, 0.5, 0.2364, 0.5, 0.2364, 0.5, 0.25, 0.5, 1.0, 0.5, 0.8452, 0.5, 0.8452, 0.5, 1.0, 0.5, 0.1429, 0.5, 0.07143, 0.5, 0.07143, 0.5, 0.1429, 0.5, 0.2857, 0.5, 0.2679, 0.5, 0.2679, 0.5, 0.2857, 0.5, 0.75, 0.5, 0.7321, 0.5, 0.7321, 0.5, 0.75, 0.5, 0.2143, 0.5175, 0.2143, 0.5398, 0.1429, 0.5398, 0.1429, 0.5175, 0.6429, 0.5, 0.6429, 0.5, 0.6429, 0.5, 0.6429, 0.5, 0.7321, 0.5, 0.6986, 0.5, 0.6986, 0.5, 0.7321, 0.5, 0.75, 0.5, 0.625, 0.5, 0.625, 0.5, 0.75, 0.5, 0.75, 0.5, 0.7321, 0.5, 0.7321, 0.5, 0.75, 0.5, 0.484, 0.25, 0.01602, 0.25, 0.01602, 0.2233, 0.484, 0.2233, 0.75, 0.9886, 0.75, 1.0, 0.7321, 1.0, 0.7321, 0.9886, 0.5, 0.5, 0.625, 0.5, 0.625, 0.5, 0.5, 0.5, 0.2364, 0.5175, 0.2364, 0.5398, 0.2143, 0.5398, 0.2143, 0.5175, 0.5714, 0.5, 0.5, 0.5, 0.5, 0.5, 0.5714, 0.5, 0.75, 0.5, 0.8452, 0.5, 0.8452, 0.5, 0.75, 0.5, 0.3571, 0.5175, 0.3571, 0.5398, 0.2857, 0.5398, 0.2857, 0.5175, 0.8452, 0.5, 1.0, 0.5, 1.0, 0.5, 0.8452, 0.5, 0.6429, 0.5, 0.5714, 0.5, 0.5714, 0.5, 0.6429, 0.5, 0.625, 0.5, 0.75, 0.5, 0.75, 0.5, 0.625, 0.5, 0.7636, 0.5, 0.75, 0.5, 0.75, 0.5, 0.7636, 0.5, 0.4286, 0.5175, 0.4286, 0.5398, 0.3571, 0.5398, 0.3571, 0.5175, 0.8037, 0.5, 0.7636, 0.5, 0.7636, 0.5, 0.8037, 0.5, 0.6986, 0.5, 0.6429, 0.5, 0.6429, 0.5, 0.6986, 0.5, 0.75, 0.5, 0.7321, 0.5, 0.7321, 0.5, 0.75, 0.5, 0.5, 0.5175, 0.5, 0.5398, 0.4286, 0.5398, 0.4286, 0.5175, 0.5, 0.5, 0.625, 0.5, 0.625, 0.5, 0.5, 0.5, 1.0, 0.5, 0.9286, 0.5, 0.9286, 0.5, 1.0, 0.5, 0.625, 0.5, 0.75, 0.5, 0.75, 0.5, 0.625, 0.5, 0.9286, 0.5, 0.8571, 0.5, 0.8571, 0.5, 0.9286, 0.5, 0.8571, 0.5, 0.8037, 0.5, 0.8037, 0.5, 0.8571, 0.5, 0.5714, 0.5175, 0.5714, 0.5398, 0.5, 0.5398, 0.5, 0.5175, 0.625, 0.5, 0.75, 0.5, 0.75, 0.5, 0.625, 0.5, 0.7636, 0.5, 0.75, 0.5, 0.75, 0.5, 0.7636, 0.5, 1.0, 0.5175, 1.0, 0.5398, 0.9286, 0.5398, 0.9286, 0.5175, 0.8037, 0.5, 0.7636, 0.5, 0.7636, 0.5, 0.8037, 0.5, 0.6986, 0.5, 0.6429, 0.5, 0.6429, 0.5, 0.6986, 0.5, 0.75, 0.5, 0.7321, 0.5, 0.7321, 0.5, 0.75, 0.5, 0.8571, 0.5, 0.8571, 0.5, 0.8571, 0.5, 0.8571, 0.5, 1.0, 0.8715, 1.0, 0.9897, 0.9286, 0.9897, 0.9286, 0.8715, 0.7321, 0.5, 0.6986, 0.5, 0.6986, 0.5, 0.7321, 0.5, 0.6429, 0.5, 0.6429, 0.5, 0.6429, 0.5, 0.6429, 0.5, 0.8571, 0.5, 0.8037, 0.5, 0.8037, 0.5, 0.8571, 0.5, 0.9286, 0.5, 0.8571, 0.5, 0.8571, 0.5, 0.9286, 0.5, 1.0, 0.5, 0.9286, 0.5, 0.9286, 0.5, 1.0, 0.5, 0.9286, 0.5, 0.8571, 0.5, 0.8571, 0.5, 0.9286, 0.5, 0.8571, 0.5, 0.8037, 0.5, 0.8037, 0.5, 0.8571, 0.5, 0.6429, 0.5, 0.6429, 0.5, 0.6429, 0.5, 0.6429, 0.5, 0.7321, 0.5, 0.6986, 0.5, 0.6986, 0.5, 0.7321, 0.5, 0.5714, 0.8715, 0.5714, 0.9897, 0.5, 0.9897, 0.5, 0.8715, 0.8571, 0.5, 0.8571, 0.5, 0.8571, 0.5, 0.8571, 0.5, 0.75, 0.5, 0.7321, 0.5, 0.7321, 0.5, 0.75, 0.5, 0.8571, 0.5, 0.8571, 0.5, 0.8571, 0.5, 0.8571, 0.5, 0.5, 0.8715, 0.5, 0.9897, 0.4286, 0.9897, 0.4286, 0.8715, 0.7321, 0.5, 0.6986, 0.5, 0.6986, 0.5, 0.7321, 0.5, 0.6429, 0.5, 0.6429, 0.5, 0.6429, 0.5, 0.6429, 0.5, 0.8571, 0.5, 0.8037, 0.5, 0.8037, 0.5, 0.8571, 0.5, 0.9286, 0.5, 0.8571, 0.5, 0.8571, 0.5, 0.9286, 0.5, 1.0, 0.5, 0.9286, 0.5, 0.9286, 0.5, 1.0, 0.5, 0.5, 0.5, 0.625, 0.5, 0.625, 0.5, 0.5, 0.5, 0.4286, 0.8715, 0.4286, 0.9897, 0.3571, 0.9897, 0.3571, 0.8715, 0.5714, 0.5, 0.5, 0.5, 0.5, 0.5, 0.5714, 0.5, 0.75, 0.5, 0.8452, 0.5, 0.8452, 0.5, 0.75, 0.5, 0.3571, 0.8715, 0.3571, 0.9897, 0.2857, 0.9897, 0.2857, 0.8715, 0.6429, 0.5, 0.5714, 0.5, 0.5714, 0.5, 0.6429, 0.5, 0.8452, 0.5, 1.0, 0.5, 1.0, 0.5, 0.8452, 0.5, 0.2364, 0.8715, 0.2364, 0.9897, 0.2143, 0.9897, 0.2143, 0.8715, 0.75, 0.5, 0.8452, 0.5, 0.8452, 0.5, 0.75, 0.5, 0.5714, 0.5, 0.5, 0.5, 0.5, 0.5, 0.5714, 0.5, 0.2143, 0.8715, 0.2143, 0.9897, 0.1429, 0.9897, 0.1429, 0.8715, 0.5, 0.5, 0.625, 0.5, 0.625, 0.5, 0.5, 0.5, 1.0, 0.5, 0.9286, 0.5, 0.9286, 0.5, 1.0, 0.5, 0.625, 0.5, 0.6607, 0.5, 0.5714, 0.5, 0.5, 0.5, 0.6607, 0.5, 0.6964, 0.5, 0.6429, 0.5, 0.5714, 0.5, 0.6964, 0.5, 0.7321, 0.5, 0.6986, 0.5, 0.6429, 0.5, 0.7908, 0.5, 0.7636, 0.5, 0.75, 0.5, 0.75, 0.5, 0.818, 0.5, 0.7908, 0.5, 0.75, 0.5, 0.75, 0.5, 0.8452, 0.5, 0.818, 0.5, 0.75, 0.5, 0.75, 0.5, 1.0, 0.5, 0.9286, 0.5, 0.818, 0.5, 0.8452, 0.5, 0.9286, 0.5, 0.8571, 0.5, 0.7908, 0.5, 0.818, 0.5, 0.8571, 0.5, 0.8037, 0.5, 0.7636, 0.5, 0.7908, 0.5, 0.75, 0.5, 0.75, 0.5, 0.7321, 0.5, 0.6964, 0.5, 0.75, 0.5, 0.75, 0.5, 0.6964, 0.5, 0.6607, 0.5, 0.75, 0.5, 0.75, 0.5, 0.6607, 0.5, 0.625, 0.5, 0.75, 0.5, 0.7321, 0.5, 0.7321, 0.5, 0.75, 0.5, 0.6986, 0.5, 0.6429, 0.5, 0.6429, 0.5, 0.6986, 0.5, 0.8037, 0.5, 0.7636, 0.5, 0.7636, 0.5, 0.8037, 0.5, 0.1429, 0.8715, 0.1429, 0.9897, 0.07143, 0.9897, 0.07143, 0.8715, 0.7636, 0.5, 0.75, 0.5, 0.75, 0.5, 0.7636, 0.5, 0.625, 0.5, 0.75, 0.5, 0.75, 0.5, 0.625, 0.5, 0.6429, 0.5, 0.5714, 0.5, 0.5714, 0.5, 0.6429, 0.5, 0.8452, 0.5, 1.0, 0.5, 1.0, 0.5, 0.8452, 0.5, 0.75, 0.5, 0.625, 0.5, 0.625, 0.5, 0.75, 0.5, 0.2857, 0.5, 0.2679, 0.5, 0.2679, 0.5, 0.2857, 0.5, 0.25, 0.5, 0.2364, 0.5, 0.2364, 0.5, 0.25, 0.5, 1.0, 0.5, 0.8452, 0.5, 0.8452, 0.5, 1.0, 0.5, 0.8452, 0.5, 0.75, 0.5, 0.75, 0.5, 0.8452, 0.5, 0.2679, 0.5, 0.25, 0.5, 0.25, 0.5, 0.2679, 0.5, 0.2364, 0.5, 0.2143, 0.5, 0.2143, 0.5, 0.2364, 0.5, 0.1429, 0.5, 0.07143, 0.5, 0.07143, 0.5, 0.1429, 0.5, 0.5, 0.5, 0.4286, 0.5, 0.4286, 0.5, 0.5, 0.5, 0.3571, 0.5, 0.2857, 0.5, 0.2857, 0.5, 0.3571, 0.5, 0.2143, 0.5, 0.1429, 0.5, 0.1429, 0.5, 0.2143, 0.5, 0.4286, 0.5, 0.3571, 0.5, 0.3571, 0.5, 0.4286, 0.5, 0.625, 0.5, 0.5, 0.5, 0.5, 0.5, 0.625, 0.5, 0.07143, 0.5, -1.341e-07, 0.5, -1.341e-07, 0.5, 0.07143, 0.5, 0.5, 0.5, 0.625, 0.5, 0.625, 0.5, 0.5, 0.5, 0.75, 0.5, 0.8452, 0.5, 0.8452, 0.5, 0.75, 0.5, 0.625, 0.5, 0.75, 0.5, 0.75, 0.5, 0.625, 0.5, 1.0, 0.5, 0.9286, 0.5, 0.9286, 0.5, 1.0, 0.5, 0.8452, 0.5, 1.0, 0.5, 1.0, 0.5, 0.8452, 0.5, 0.5714, 0.5, 0.5, 0.5, 0.5, 0.5, 0.5714, 0.5, 0.1429, 0.5, 0.07143, 0.5, 0.07143, 0.5, 0.1429, 0.5, 0.2143, 0.5, 0.1429, 0.5, 0.1429, 0.5, 0.2143, 0.5, 0.8452, 0.5, 0.75, 0.5, 0.75, 0.5, 0.8452, 0.5, 0.2364, 0.5, 0.2143, 0.5, 0.2143, 0.5, 0.2364, 0.5, 0.2857, 0.5, 0.2679, 0.5, 0.2679, 0.5, 0.2857, 0.5, 0.2679, 0.5, 0.25, 0.5, 0.25, 0.5, 0.2679, 0.5, 0.25, 0.5, 0.2364, 0.5, 0.2364, 0.5, 0.25, 0.5, 0.3571, 0.5, 0.2857, 0.5, 0.2857, 0.5, 0.3571, 0.5, 0.75, 0.5, 0.625, 0.5, 0.625, 0.5, 0.75, 0.5, 0.4286, 0.5, 0.3571, 0.5, 0.3571, 0.5, 0.4286, 0.5, 0.5, 0.5, 0.4286, 0.5, 0.4286, 0.5, 0.5, 0.5, 0.625, 0.5, 0.5, 0.5, 0.5, 0.5, 0.625, 0.5, 0.8452, 0.5, 0.75, 0.5, 0.75, 0.5, 0.8452, 0.5, 0.2143, 0.5, 0.1429, 0.5, 0.1429, 0.5, 0.2143, 0.5, 0.8452, 0.5, 0.182, 0.5, 0.07143, 0.5, 1.0, 0.5, 0.182, 0.5, 0.2092, 0.5, 0.1429, 0.5, 0.07143, 0.5, 0.2092, 0.5, 0.2364, 0.5, 0.2143, 0.5, 0.1429, 0.5, 0.3036, 0.5, 0.2679, 0.5, 0.25, 0.5, 0.25, 0.5, 0.3393, 0.5, 0.3036, 0.5, 0.25, 0.5, 0.25, 0.5, 0.625, 0.5, 0.3393, 0.5, 0.25, 0.5, 0.75, 0.5, 0.25, 0.5, 0.25, 0.5, 0.2364, 0.5, 0.2092, 0.5, 0.25, 0.5, 0.25, 0.5, 0.2092, 0.5, 0.182, 0.5, 0.75, 0.5, 0.25, 0.5, 0.182, 0.5, 0.8452, 0.5, 0.5, 0.5, 0.4286, 0.5, 0.3393, 0.5, 0.625, 0.5, 0.4286, 0.5, 0.3571, 0.5, 0.3036, 0.5, 0.3393, 0.5, 0.3571, 0.5, 0.2857, 0.5, 0.2679, 0.5, 0.3036, 0.5, 1.0, 0.5, 0.8452, 0.5, 0.8452, 0.5, 1.0, 0.5, 0.07143, 0.5, -1.341e-07, 0.5, -1.341e-07, 0.5, 0.07143, 0.5, 0.07143, 0.8715, 0.07143, 0.9897, -1.341e-07, 0.9897, -1.341e-07, 0.8715, 0.2679, 0.8715, 0.2679, 0.9897, 0.25, 0.9897, 0.25, 0.8715, 0.25, 0.8715, 0.25, 0.9897, 0.2364, 0.9897, 0.2364, 0.8715, 0.2857, 0.8715, 0.2857, 0.9897, 0.2679, 0.9897, 0.2679, 0.8715, 0.7857, 0.6242, 0.7857, 0.7344, 0.7636, 0.7344, 0.7636, 0.6242, 0.7321, 0.5153, 0.7321, 0.5347, 0.7143, 0.5347, 0.7143, 0.5153, 0.7143, 0.6242, 0.7143, 0.7344, 0.6429, 0.7344, 0.6429, 0.6242, 0.75, 0.6242, 0.75, 0.7344, 0.7321, 0.7344, 0.7321, 0.6242, 0.7143, 0.5347, 0.7143, 0.6242, 0.6429, 0.6242, 0.6429, 0.5347, 0.75, 0.5347, 0.75, 0.6242, 0.7321, 0.6242, 0.7321, 0.5347, 0.7636, 0.5347, 0.7636, 0.6242, 0.75, 0.6242, 0.75, 0.5347, 0.7857, 0.5347, 0.7857, 0.6242, 0.7636, 0.6242, 0.7636, 0.5347, 0.7636, 0.6242, 0.7636, 0.7344, 0.75, 0.7344, 0.75, 0.6242, 0.8571, 0.6242, 0.8571, 0.7344, 0.7857, 0.7344, 0.7857, 0.6242, 0.75, 0.5153, 0.75, 0.5347, 0.7321, 0.5347, 0.7321, 0.5153, 0.7143, 0.5153, 0.7143, 0.5347, 0.6429, 0.5347, 0.6429, 0.5153, 0.7857, 0.5153, 0.7857, 0.5347, 0.7636, 0.5347, 0.7636, 0.5153, 0.8571, 0.5153, 0.8571, 0.5347, 0.7857, 0.5347, 0.7857, 0.5153, 0.7636, 0.5153, 0.7636, 0.5347, 0.75, 0.5347, 0.75, 0.5153, 0.7321, 0.6242, 0.7321, 0.7344, 0.7143, 0.7344, 0.7143, 0.6242, 0.8571, 0.6242, 0.9286, 0.624, 0.9286, 0.7344, 0.8571, 0.7344, 0.8571, 0.5347, 0.9286, 0.5398, 0.9286, 0.624, 0.8571, 0.6242, 0.9286, 0.5, 1.0, 0.5, 1.0, 0.5, 0.9286, 0.5, 0.2679, 0.9897, 0.25, 0.9897, 0.25, 0.9897, 0.2679, 0.9897, -1.341e-07, 0.5, 0.07143, 0.5, 0.07143, 0.5, -1.341e-07, 0.5, 0.75, 0.5, 0.7636, 0.5, 0.7636, 0.5, 0.75, 0.5, 0.6429, 0.5, 0.7143, 0.5, 0.7143, 0.5, 0.6429, 0.5, 0.25, 0.9897, 0.2364, 0.9897, 0.2364, 0.9897, 0.25, 0.9897, 0.3571, 0.5, 0.4286, 0.5, 0.4286, 0.5, 0.3571, 0.5, 0.2857, 0.9897, 0.2679, 0.9897, 0.2679, 0.9897, 0.2857, 0.9897, 0.8571, 0.9886, 0.7857, 0.9886, 0.7857, 0.9886, 0.8571, 0.9886, 0.07143, 0.5, 0.1429, 0.5, 0.1429, 0.5, 0.07143, 0.5, 0.7321, 0.9886, 0.7143, 0.9886, 0.7143, 0.9886, 0.7321, 0.9886, 0.7143, 0.5, 0.7321, 0.5, 0.7321, 0.5, 0.7143, 0.5, 0.7143, 0.9886, 0.6429, 0.9886, 0.6429, 0.9886, 0.7143, 0.9886, 0.7636, 0.5, 0.7857, 0.5, 0.7857, 0.5, 0.7636, 0.5, 1.0, 0.9897, 0.9286, 0.9897, 0.9286, 0.9897, 1.0, 0.9897, 0.4286, 0.5, 0.5, 0.5, 0.5, 0.5, 0.4286, 0.5, 0.7636, 0.9886, 0.75, 0.9886, 0.75, 0.9886, 0.7636, 0.9886, 0.5714, 0.9897, 0.5, 0.9897, 0.5, 0.9897, 0.5714, 0.9897, 0.1429, 0.5, 0.2143, 0.5, 0.2143, 0.5, 0.1429, 0.5, 0.7857, 0.9886, 0.7636, 0.9886, 0.7636, 0.9886, 0.7857, 0.9886, 0.7857, 0.5, 0.8571, 0.5, 0.8571, 0.5, 0.7857, 0.5, 0.5, 0.9897, 0.4286, 0.9897, 0.4286, 0.9897, 0.5, 0.9897, 0.7321, 0.5, 0.75, 0.5, 0.75, 0.5, 0.7321, 0.5, 0.75, 0.9886, 0.7321, 0.9886, 0.7321, 0.9886, 0.75, 0.9886, 0.4286, 0.9897, 0.3571, 0.9897, 0.3571, 0.9897, 0.4286, 0.9897, 0.5, 0.5, 0.5714, 0.5, 0.5714, 0.5, 0.5, 0.5, 0.3571, 0.9897, 0.2857, 0.9897, 0.2857, 0.9897, 0.3571, 0.9897, 0.2143, 0.5, 0.2364, 0.5, 0.2364, 0.5, 0.2143, 0.5, 0.2364, 0.9897, 0.2143, 0.9897, 0.2143, 0.9897, 0.2364, 0.9897, 0.8571, 0.5, 0.9286, 0.5, 0.9286, 0.5, 0.8571, 0.5, 0.2364, 0.5, 0.25, 0.5, 0.25, 0.5, 0.2364, 0.5, 0.2143, 0.9897, 0.1429, 0.9897, 0.1429, 0.9897, 0.2143, 0.9897, 0.2679, 0.5, 0.2857, 0.5, 0.2857, 0.5, 0.2679, 0.5, 0.6429, 0.9886, 0.5714, 0.9897, 0.5714, 0.9897, 0.6429, 0.9886, 0.5714, 0.5, 0.6429, 0.5, 0.6429, 0.5, 0.5714, 0.5, 0.8571, 1.0, 0.8571, 0.9886, 0.9286, 0.9897, 0.9286, 1.0, 0.1429, 0.9897, 0.07143, 0.9897, 0.07143, 0.9897, 0.1429, 0.9897, 0.6429, 1.0, 0.5714, 1.0, 0.5714, 0.9897, 0.6429, 0.9886, 0.25, 0.5, 0.2679, 0.5, 0.2679, 0.5, 0.25, 0.5, 0.9286, 0.9897, 0.8571, 0.9886, 0.8571, 0.9886, 0.9286, 0.9897, 0.2857, 0.5, 0.3571, 0.5, 0.3571, 0.5, 0.2857, 0.5, 0.07143, 0.9897, -1.341e-07, 0.9897, -1.341e-07, 0.9897, 0.07143, 0.9897, 1.0, 0.7344, 1.0, 0.8715, 0.9286, 0.8715, 0.9286, 0.7344, 0.5714, 0.7344, 0.5714, 0.8715, 0.5, 0.8715, 0.5, 0.7344, 0.5, 0.7344, 0.5, 0.8715, 0.4286, 0.8715, 0.4286, 0.7344, 0.4286, 0.7344, 0.4286, 0.8715, 0.3571, 0.8715, 0.3571, 0.7344, 0.3571, 0.7344, 0.3571, 0.8715, 0.2857, 0.8715, 0.2857, 0.7344, 0.2364, 0.7344, 0.2364, 0.8715, 0.2143, 0.8715, 0.2143, 0.7344, 0.2143, 0.7344, 0.2143, 0.8715, 0.1429, 0.8715, 0.1429, 0.7344, 0.1429, 0.7344, 0.1429, 0.8715, 0.07143, 0.8715, 0.07143, 0.7344, 0.07143, 0.7344, 0.07143, 0.8715, -1.341e-07, 0.8715, -1.341e-07, 0.7344, 0.2679, 0.7344, 0.2679, 0.8715, 0.25, 0.8715, 0.25, 0.7344, 0.25, 0.7344, 0.25, 0.8715, 0.2364, 0.8715, 0.2364, 0.7344, 0.2857, 0.7344, 0.2857, 0.8715, 0.2679, 0.8715, 0.2679, 0.7344, 0.75, 0.7344, 0.75, 0.8709, 0.7321, 0.8709, 0.7321, 0.7344, 0.7857, 0.7344, 0.7857, 0.8709, 0.7636, 0.8709, 0.7636, 0.7344, 0.7636, 0.7344, 0.7636, 0.8709, 0.75, 0.8709, 0.75, 0.7344, 0.7143, 0.7344, 0.7143, 0.8709, 0.6429, 0.8709, 0.6429, 0.7344, 0.7321, 0.7344, 0.7321, 0.8709, 0.7143, 0.8709, 0.7143, 0.7344, 0.8571, 0.7344, 0.8571, 0.8709, 0.7857, 0.8709, 0.7857, 0.7344, 0.8571, 0.7344, 0.9286, 0.7344, 0.9286, 0.8715, 0.8571, 0.8709, 0.6429, 0.7344, 0.6429, 0.8709, 0.5714, 0.8715, 0.5714, 0.7344, 0.2143, 0.5, 0.2364, 0.5, 0.2364, 0.5175, 0.2143, 0.5175, 0.2364, 0.5, 0.25, 0.5, 0.25, 0.5175, 0.2364, 0.5175, 0.7857, 0.9886, 0.7636, 0.9886, 0.7636, 0.9886, 0.7857, 0.9886, 0.7143, 0.5, 0.7321, 0.5, 0.7321, 0.5153, 0.7143, 0.5153, 0.2679, 0.9897, 0.25, 0.9897, 0.25, 0.9897, 0.2679, 0.9897, 0.75, 0.9886, 0.7321, 0.9886, 0.7321, 0.9886, 0.75, 0.9886, 0.25, 0.9897, 0.2364, 0.9897, 0.2364, 0.9897, 0.25, 0.9897, 0.2857, 0.5, 0.3571, 0.5, 0.3571, 0.5175, 0.2857, 0.5175, 0.7857, 0.5, 0.8571, 0.5, 0.8571, 0.5153, 0.7857, 0.5153, 0.2857, 0.9897, 0.2679, 0.9897, 0.2679, 0.9897, 0.2857, 0.9897, 0.3571, 0.5, 0.4286, 0.5, 0.4286, 0.5175, 0.3571, 0.5175, 0.8571, 0.5, 0.9286, 0.5, 0.9286, 0.5175, 0.8571, 0.5153, 0.6429, 0.9886, 0.5714, 0.9897, 0.5714, 0.9897, 0.6429, 0.9886, 1.0, 0.9897, 0.9286, 0.9897, 0.9286, 0.9897, 1.0, 0.9897, 0.25, 0.5, 0.2679, 0.5, 0.2679, 0.5175, 0.25, 0.5175, 0.9286, 0.9897, 0.8571, 0.9886, 0.8571, 0.9886, 0.9286, 0.9897, 0.4286, 0.5, 0.5, 0.5, 0.5, 0.5175, 0.4286, 0.5175, 0.5714, 0.9897, 0.5, 0.9897, 0.5, 0.9897, 0.5714, 0.9897, 0.75, 0.5, 0.7636, 0.5, 0.7636, 0.5153, 0.75, 0.5153, 0.9286, 0.5, 1.0, 0.5, 1.0, 0.5175, 0.9286, 0.5175, 0.2679, 0.5, 0.2857, 0.5, 0.2857, 0.5175, 0.2679, 0.5175, 0.5, 0.9897, 0.4286, 0.9897, 0.4286, 0.9897, 0.5, 0.9897, -1.341e-07, 0.5, 0.07143, 0.5, 0.07143, 0.5175, -1.341e-07, 0.5175, 0.5, 0.5, 0.5714, 0.5, 0.5714, 0.5175, 0.5, 0.5175, 0.4286, 0.9897, 0.3571, 0.9897, 0.3571, 0.9897, 0.4286, 0.9897, 0.7321, 0.5, 0.75, 0.5, 0.75, 0.5153, 0.7321, 0.5153, 0.3571, 0.9897, 0.2857, 0.9897, 0.2857, 0.9897, 0.3571, 0.9897, 0.07143, 0.5, 0.1429, 0.5, 0.1429, 0.5175, 0.07143, 0.5175, 0.8571, 0.9886, 0.7857, 0.9886, 0.7857, 0.9886, 0.8571, 0.9886, 0.5714, 0.5, 0.6429, 0.5, 0.6429, 0.5153, 0.5714, 0.5175, 0.2364, 0.9897, 0.2143, 0.9897, 0.2143, 0.9897, 0.2364, 0.9897, 0.7321, 0.9886, 0.7143, 0.9886, 0.7143, 0.9886, 0.7321, 0.9886, 0.2143, 0.9897, 0.1429, 0.9897, 0.1429, 0.9897, 0.2143, 0.9897, 0.1429, 0.5, 0.2143, 0.5, 0.2143, 0.5175, 0.1429, 0.5175, 0.7143, 0.9886, 0.6429, 0.9886, 0.6429, 0.9886, 0.7143, 0.9886, 0.6429, 0.5, 0.7143, 0.5, 0.7143, 0.5153, 0.6429, 0.5153, 0.1429, 0.9897, 0.07143, 0.9897, 0.07143, 0.9897, 0.1429, 0.9897, 0.7636, 0.5, 0.7857, 0.5, 0.7857, 0.5153, 0.7636, 0.5153, 0.7636, 0.9886, 0.75, 0.9886, 0.75, 0.9886, 0.7636, 0.9886, 0.07143, 0.9897, -1.341e-07, 0.9897, -1.341e-07, 0.9897, 0.07143, 0.9897, 0.25, 0.5175, 0.25, 0.5398, 0.2364, 0.5398, 0.2364, 0.5175, 0.2857, 0.5175, 0.2857, 0.5398, 0.2679, 0.5398, 0.2679, 0.5175, 1.0, 0.5398, 1.0, 0.624, 0.9286, 0.624, 0.9286, 0.5398, 0.5714, 0.5398, 0.5714, 0.624, 0.5, 0.624, 0.5, 0.5398, 0.5, 0.5398, 0.5, 0.624, 0.4286, 0.624, 0.4286, 0.5398, 0.4286, 0.5398, 0.4286, 0.624, 0.3571, 0.624, 0.3571, 0.5398, 0.3571, 0.5398, 0.3571, 0.624, 0.2857, 0.624, 0.2857, 0.5398, 0.2364, 0.5398, 0.2364, 0.624, 0.2143, 0.624, 0.2143, 0.5398, 0.2143, 0.5398, 0.2143, 0.624, 0.1429, 0.624, 0.1429, 0.5398, 0.1429, 0.5398, 0.1429, 0.624, 0.07143, 0.624, 0.07143, 0.5398, 0.07143, 0.5398, 0.07143, 0.624, -1.341e-07, 0.624, -1.341e-07, 0.5398, 0.2679, 0.5398, 0.2679, 0.624, 0.25, 0.624, 0.25, 0.5398, 0.25, 0.5398, 0.25, 0.624, 0.2364, 0.624, 0.2364, 0.5398, 0.2857, 0.5398, 0.2857, 0.624, 0.2679, 0.624, 0.2679, 0.5398, 1.0, 0.624, 1.0, 0.7344, 0.9286, 0.7344, 0.9286, 0.624, 0.5714, 0.624, 0.5714, 0.7344, 0.5, 0.7344, 0.5, 0.624, 0.5, 0.624, 0.5, 0.7344, 0.4286, 0.7344, 0.4286, 0.624, 0.4286, 0.624, 0.4286, 0.7344, 0.3571, 0.7344, 0.3571, 0.624, 0.3571, 0.624, 0.3571, 0.7344, 0.2857, 0.7344, 0.2857, 0.624, 0.2364, 0.624, 0.2364, 0.7344, 0.2143, 0.7344, 0.2143, 0.624, 0.2143, 0.624, 0.2143, 0.7344, 0.1429, 0.7344, 0.1429, 0.624, 0.1429, 0.624, 0.1429, 0.7344, 0.07143, 0.7344, 0.07143, 0.624, 0.07143, 0.624, 0.07143, 0.7344, -1.341e-07, 0.7344, -1.341e-07, 0.624, 0.2679, 0.624, 0.2679, 0.7344, 0.25, 0.7344, 0.25, 0.624, 0.25, 0.624, 0.25, 0.7344, 0.2364, 0.7344, 0.2364, 0.624, 0.2857, 0.624, 0.2857, 0.7344, 0.2679, 0.7344, 0.2679, 0.624, 0.8571, 0.5347, 0.8571, 0.6242, 0.7857, 0.6242, 0.7857, 0.5347, 0.7321, 0.5347, 0.7321, 0.6242, 0.7143, 0.6242, 0.7143, 0.5347, 0.75, 0.8709, 0.75, 0.9886, 0.7321, 0.9886, 0.7321, 0.8709, 0.7857, 0.8709, 0.7857, 0.9886, 0.7636, 0.9886, 0.7636, 0.8709, 0.7636, 0.8709, 0.7636, 0.9886, 0.75, 0.9886, 0.75, 0.8709, 0.7143, 0.8709, 0.7143, 0.9886, 0.6429, 0.9886, 0.6429, 0.8709, 0.7321, 0.8709, 0.7321, 0.9886, 0.7143, 0.9886, 0.7143, 0.8709, 0.8571, 0.8709, 0.8571, 0.9886, 0.7857, 0.9886, 0.7857, 0.8709, 0.9286, 0.5175, 0.9286, 0.5398, 0.8571, 0.5347, 0.8571, 0.5153, 0.8571, 0.8709, 0.9286, 0.8715, 0.9286, 0.9897, 0.8571, 0.9886, 0.6429, 0.8709, 0.6429, 0.9886, 0.5714, 0.9897, 0.5714, 0.8715, 0.6429, 0.6242, 0.6429, 0.7344, 0.5714, 0.7344, 0.5714, 0.624, 0.6429, 0.5347, 0.6429, 0.6242, 0.5714, 0.624, 0.5714, 0.5398, 0.6429, 0.5153, 0.6429, 0.5347, 0.5714, 0.5398, 0.5714, 0.5175, 0.07143, 0.9897, -1.341e-07, 0.9897, -1.341e-07, 0.9897, 0.07143, 0.9897, 0.7636, 0.9886, 0.75, 0.9886, 0.75, 0.9886, 0.7636, 0.9886, 0.1429, 0.9897, 0.07143, 0.9897, 0.07143, 0.9897, 0.1429, 0.9897, 0.7143, 0.9886, 0.6429, 0.9886, 0.6429, 0.9886, 0.7143, 0.9886, 0.2143, 0.9897, 0.1429, 0.9897, 0.1429, 0.9897, 0.2143, 0.9897, 0.7321, 0.9886, 0.7143, 0.9886, 0.7143, 0.9886, 0.7321, 0.9886, 0.2364, 0.9897, 0.2143, 0.9897, 0.2143, 0.9897, 0.2364, 0.9897, 0.8571, 0.9886, 0.7857, 0.9886, 0.7857, 0.9886, 0.8571, 0.9886, 0.3571, 0.9897, 0.2857, 0.9897, 0.2857, 0.9897, 0.3571, 0.9897, 0.4286, 0.9897, 0.3571, 0.9897, 0.3571, 0.9897, 0.4286, 0.9897, 0.5, 0.9897, 0.4286, 0.9897, 0.4286, 0.9897, 0.5, 0.9897, 0.5714, 0.9897, 0.5, 0.9897, 0.5, 0.9897, 0.5714, 0.9897, 0.9286, 0.9897, 0.8571, 0.9886, 0.8571, 0.9886, 0.9286, 0.9897, 1.0, 0.9897, 0.9286, 0.9897, 0.9286, 0.9897, 1.0, 0.9897, 0.6429, 0.9886, 0.5714, 0.9897, 0.5714, 0.9897, 0.6429, 0.9886, 0.2857, 0.9897, 0.2679, 0.9897, 0.2679, 0.9897, 0.2857, 0.9897, 0.25, 0.9897, 0.2364, 0.9897, 0.2364, 0.9897, 0.25, 0.9897, 0.75, 0.9886, 0.7321, 0.9886, 0.7321, 0.9886, 0.75, 0.9886, 0.2679, 0.9897, 0.25, 0.9897, 0.25, 0.9897, 0.2679, 0.9897, 0.7857, 0.9886, 0.7636, 0.9886, 0.7636, 0.9886, 0.7857, 0.9886, 0.7857, 0.9886, 0.7636, 0.9886, 0.7636, 0.9886, 0.7857, 0.9886, 0.2679, 0.9897, 0.25, 0.9897, 0.25, 0.9897, 0.2679, 0.9897, 0.75, 0.9886, 0.7321, 0.9886, 0.7321, 0.9886, 0.75, 0.9886, 0.25, 0.9897, 0.2364, 0.9897, 0.2364, 0.9897, 0.25, 0.9897, 0.2857, 0.9897, 0.2679, 0.9897, 0.2679, 0.9897, 0.2857, 0.9897, 0.6429, 0.9886, 0.5714, 0.9897, 0.5714, 0.9897, 0.6429, 0.9886, 1.0, 0.9897, 0.9286, 0.9897, 0.9286, 0.9897, 1.0, 0.9897, 0.9286, 0.9897, 0.8571, 0.9886, 0.8571, 0.9886, 0.9286, 0.9897, 0.5714, 0.9897, 0.5, 0.9897, 0.5, 0.9897, 0.5714, 0.9897, 0.5, 0.9897, 0.4286, 0.9897, 0.4286, 0.9897, 0.5, 0.9897, 0.4286, 0.9897, 0.3571, 0.9897, 0.3571, 0.9897, 0.4286, 0.9897, 0.3571, 0.9897, 0.2857, 0.9897, 0.2857, 0.9897, 0.3571, 0.9897, 0.8571, 0.9886, 0.7857, 0.9886, 0.7857, 0.9886, 0.8571, 0.9886, 0.2364, 0.9897, 0.2143, 0.9897, 0.2143, 0.9897, 0.2364, 0.9897, 0.7321, 0.9886, 0.7143, 0.9886, 0.7143, 0.9886, 0.7321, 0.9886, 0.2143, 0.9897, 0.1429, 0.9897, 0.1429, 0.9897, 0.2143, 0.9897, 0.7143, 0.9886, 0.6429, 0.9886, 0.6429, 0.9886, 0.7143, 0.9886, 0.1429, 0.9897, 0.07143, 0.9897, 0.07143, 0.9897, 0.1429, 0.9897, 0.7636, 0.9886, 0.75, 0.9886, 0.75, 0.9886, 0.7636, 0.9886, 0.07143, 0.9897, -1.341e-07, 0.9897, -1.341e-07, 0.9897, 0.07143, 0.9897, 0.07143, 0.9897, -1.341e-07, 0.9897, -1.341e-07, 0.9897, 0.07143, 0.9897, 0.7636, 0.9886, 0.75, 0.9886, 0.75, 0.9886, 0.7636, 0.9886, 0.1429, 0.9897, 0.07143, 0.9897, 0.07143, 0.9897, 0.1429, 0.9897, 0.7143, 0.9886, 0.6429, 0.9886, 0.6429, 0.9886, 0.7143, 0.9886, 0.2143, 0.9897, 0.1429, 0.9897, 0.1429, 0.9897, 0.2143, 0.9897, 0.7321, 0.9886, 0.7143, 0.9886, 0.7143, 0.9886, 0.7321, 0.9886, 0.2364, 0.9897, 0.2143, 0.9897, 0.2143, 0.9897, 0.2364, 0.9897, 0.8571, 0.9886, 0.7857, 0.9886, 0.7857, 0.9886, 0.8571, 0.9886, 0.3571, 0.9897, 0.2857, 0.9897, 0.2857, 0.9897, 0.3571, 0.9897, 0.4286, 0.9897, 0.3571, 0.9897, 0.3571, 0.9897, 0.4286, 0.9897, 0.5, 0.9897, 0.4286, 0.9897, 0.4286, 0.9897, 0.5, 0.9897, 0.5714, 0.9897, 0.5, 0.9897, 0.5, 0.9897, 0.5714, 0.9897, 0.9286, 0.9897, 0.8571, 0.9886, 0.8571, 0.9886, 0.9286, 0.9897, 1.0, 0.9897, 0.9286, 0.9897, 0.9286, 0.9897, 1.0, 0.9897, 0.6429, 0.9886, 0.5714, 0.9897, 0.5714, 0.9897, 0.6429, 0.9886, 0.2857, 0.9897, 0.2679, 0.9897, 0.2679, 0.9897, 0.2857, 0.9897, 0.25, 0.9897, 0.2364, 0.9897, 0.2364, 0.9897, 0.25, 0.9897, 0.75, 0.9886, 0.7321, 0.9886, 0.7321, 0.9886, 0.75, 0.9886, 0.2679, 0.9897, 0.25, 0.9897, 0.25, 0.9897, 0.2679, 0.9897, 0.7857, 0.9886, 0.7636, 0.9886, 0.7636, 0.9886, 0.7857, 0.9886, 0.7857, 0.9886, 0.7636, 0.9886, 0.7636, 0.9886, 0.7857, 0.9886, 0.2679, 0.9897, 0.25, 0.9897, 0.25, 0.9897, 0.2679, 0.9897, 0.75, 0.9886, 0.7321, 0.9886, 0.7321, 0.9886, 0.75, 0.9886, 0.25, 0.9897, 0.2364, 0.9897, 0.2364, 0.9897, 0.25, 0.9897, 0.2857, 0.9897, 0.2679, 0.9897, 0.2679, 0.9897, 0.2857, 0.9897, 0.6429, 0.9886, 0.5714, 0.9897, 0.5714, 0.9897, 0.6429, 0.9886, 1.0, 0.9897, 0.9286, 0.9897, 0.9286, 0.9897, 1.0, 0.9897, 0.9286, 0.9897, 0.8571, 0.9886, 0.8571, 0.9886, 0.9286, 0.9897, 0.5714, 0.9897, 0.5, 0.9897, 0.5, 0.9897, 0.5714, 0.9897, 0.5, 0.9897, 0.4286, 0.9897, 0.4286, 0.9897, 0.5, 0.9897, 0.4286, 0.9897, 0.3571, 0.9897, 0.3571, 0.9897, 0.4286, 0.9897, 0.3571, 0.9897, 0.2857, 0.9897, 0.2857, 0.9897, 0.3571, 0.9897, 0.8571, 0.9886, 0.7857, 0.9886, 0.7857, 0.9886, 0.8571, 0.9886, 0.2364, 0.9897, 0.2143, 0.9897, 0.2143, 0.9897, 0.2364, 0.9897, 0.7321, 0.9886, 0.7143, 0.9886, 0.7143, 0.9886, 0.7321, 0.9886, 0.2143, 0.9897, 0.1429, 0.9897, 0.1429, 0.9897, 0.2143, 0.9897, 0.7143, 0.9886, 0.6429, 0.9886, 0.6429, 0.9886, 0.7143, 0.9886, 0.1429, 0.9897, 0.07143, 0.9897, 0.07143, 0.9897, 0.1429, 0.9897, 0.7636, 0.9886, 0.75, 0.9886, 0.75, 0.9886, 0.7636, 0.9886, 0.07143, 0.9897, -1.341e-07, 0.9897, -1.341e-07, 0.9897, 0.07143, 0.9897, 0.07143, 0.9897, -1.341e-07, 0.9897, -1.341e-07, 0.9897, 0.07143, 0.9897, 0.7636, 0.9886, 0.75, 0.9886, 0.75, 0.9886, 0.7636, 0.9886, 0.1429, 0.9897, 0.07143, 0.9897, 0.07143, 0.9897, 0.1429, 0.9897, 0.7143, 0.9886, 0.6429, 0.9886, 0.6429, 0.9886, 0.7143, 0.9886, 0.2143, 0.9897, 0.1429, 0.9897, 0.1429, 0.9897, 0.2143, 0.9897, 0.7321, 0.9886, 0.7143, 0.9886, 0.7143, 0.9886, 0.7321, 0.9886, 0.2364, 0.9897, 0.2143, 0.9897, 0.2143, 0.9897, 0.2364, 0.9897, 0.8571, 0.9886, 0.7857, 0.9886, 0.7857, 0.9886, 0.8571, 0.9886, 0.3571, 0.9897, 0.2857, 0.9897, 0.2857, 0.9897, 0.3571, 0.9897, 0.4286, 0.9897, 0.3571, 0.9897, 0.3571, 0.9897, 0.4286, 0.9897, 0.5, 0.9897, 0.4286, 0.9897, 0.4286, 0.9897, 0.5, 0.9897, 0.5714, 0.9897, 0.5, 0.9897, 0.5, 0.9897, 0.5714, 0.9897, 0.9286, 0.9897, 0.8571, 0.9886, 0.8571, 0.9886, 0.9286, 0.9897, 1.0, 0.9897, 0.9286, 0.9897, 0.9286, 0.9897, 1.0, 0.9897, 0.6429, 0.9886, 0.5714, 0.9897, 0.5714, 0.9897, 0.6429, 0.9886, 0.2857, 0.9897, 0.2679, 0.9897, 0.2679, 0.9897, 0.2857, 0.9897, 0.25, 0.9897, 0.2364, 0.9897, 0.2364, 0.9897, 0.25, 0.9897, 0.75, 0.9886, 0.7321, 0.9886, 0.7321, 0.9886, 0.75, 0.9886, 0.2679, 0.9897, 0.25, 0.9897, 0.25, 0.9897, 0.2679, 0.9897, 0.7857, 0.9886, 0.7636, 0.9886, 0.7636, 0.9886, 0.7857, 0.9886, 0.7857, 0.9886, 0.7636, 0.9886, 0.7636, 0.9886, 0.7857, 0.9886, 0.2679, 0.9897, 0.25, 0.9897, 0.25, 0.9897, 0.2679, 0.9897, 0.75, 0.9886, 0.7321, 0.9886, 0.7321, 0.9886, 0.75, 0.9886, 0.25, 0.9897, 0.2364, 0.9897, 0.2364, 0.9897, 0.25, 0.9897, 0.2857, 0.9897, 0.2679, 0.9897, 0.2679, 0.9897, 0.2857, 0.9897, 0.6429, 0.9886, 0.5714, 0.9897, 0.5714, 0.9897, 0.6429, 0.9886, 1.0, 0.9897, 0.9286, 0.9897, 0.9286, 0.9897, 1.0, 0.9897, 0.9286, 0.9897, 0.8571, 0.9886, 0.8571, 0.9886, 0.9286, 0.9897, 0.5714, 0.9897, 0.5, 0.9897, 0.5, 0.9897, 0.5714, 0.9897, 0.5, 0.9897, 0.4286, 0.9897, 0.4286, 0.9897, 0.5, 0.9897, 0.4286, 0.9897, 0.3571, 0.9897, 0.3571, 0.9897, 0.4286, 0.9897, 0.3571, 0.9897, 0.2857, 0.9897, 0.2857, 0.9897, 0.3571, 0.9897, 0.8571, 0.9886, 0.7857, 0.9886, 0.7857, 0.9886, 0.8571, 0.9886, 0.2364, 0.9897, 0.2143, 0.9897, 0.2143, 0.9897, 0.2364, 0.9897, 0.7321, 0.9886, 0.7143, 0.9886, 0.7143, 0.9886, 0.7321, 0.9886, 0.2143, 0.9897, 0.1429, 0.9897, 0.1429, 0.9897, 0.2143, 0.9897, 0.7143, 0.9886, 0.6429, 0.9886, 0.6429, 0.9886, 0.7143, 0.9886, 0.1429, 0.9897, 0.07143, 0.9897, 0.07143, 0.9897, 0.1429, 0.9897, 0.7636, 0.9886, 0.75, 0.9886, 0.75, 0.9886, 0.7636, 0.9886, 0.07143, 0.9897, -1.341e-07, 0.9897, -1.341e-07, 0.9897, 0.07143, 0.9897, 0.7857, 0.9886, 0.7636, 0.9886, 0.7636, 0.9886, 0.7857, 0.9886, 0.2679, 0.9897, 0.25, 0.9897, 0.25, 0.9897, 0.2679, 0.9897, 0.75, 0.9886, 0.7321, 0.9886, 0.7321, 0.9886, 0.75, 0.9886, 0.25, 0.9897, 0.2364, 0.9897, 0.2364, 0.9897, 0.25, 0.9897, 0.2857, 0.9897, 0.2679, 0.9897, 0.2679, 0.9897, 0.2857, 0.9897, 0.6429, 0.9886, 0.5714, 0.9897, 0.5714, 0.9897, 0.6429, 0.9886, 1.0, 0.9897, 0.9286, 0.9897, 0.9286, 0.9897, 1.0, 0.9897, 0.9286, 0.9897, 0.8571, 0.9886, 0.8571, 0.9886, 0.9286, 0.9897, 0.5714, 0.9897, 0.5, 0.9897, 0.5, 0.9897, 0.5714, 0.9897, 0.5, 0.9897, 0.4286, 0.9897, 0.4286, 0.9897, 0.5, 0.9897, 0.4286, 0.9897, 0.3571, 0.9897, 0.3571, 0.9897, 0.4286, 0.9897, 0.3571, 0.9897, 0.2857, 0.9897, 0.2857, 0.9897, 0.3571, 0.9897, 0.8571, 0.9886, 0.7857, 0.9886, 0.7857, 0.9886, 0.8571, 0.9886, 0.2364, 0.9897, 0.2143, 0.9897, 0.2143, 0.9897, 0.2364, 0.9897, 0.7321, 0.9886, 0.7143, 0.9886, 0.7143, 0.9886, 0.7321, 0.9886, 0.2143, 0.9897, 0.1429, 0.9897, 0.1429, 0.9897, 0.2143, 0.9897, 0.7143, 0.9886, 0.6429, 0.9886, 0.6429, 0.9886, 0.7143, 0.9886, 0.1429, 0.9897, 0.07143, 0.9897, 0.07143, 0.9897, 0.1429, 0.9897, 0.7636, 0.9886, 0.75, 0.9886, 0.75, 0.9886, 0.7636, 0.9886, 0.07143, 0.9897, -1.341e-07, 0.9897, -1.341e-07, 0.9897, 0.07143, 0.9897, 0.7857, 0.9886, 0.7636, 0.9886, 0.7636, 0.9886, 0.7857, 0.9886, 0.2679, 0.9897, 0.25, 0.9897, 0.25, 0.9897, 0.2679, 0.9897, 0.75, 0.9886, 0.7321, 0.9886, 0.7321, 0.9886, 0.75, 0.9886, 0.25, 0.9897, 0.2364, 0.9897, 0.2364, 0.9897, 0.25, 0.9897, 0.2857, 0.9897, 0.2679, 0.9897, 0.2679, 0.9897, 0.2857, 0.9897, 0.6429, 0.9886, 0.5714, 0.9897, 0.5714, 0.9897, 0.6429, 0.9886, 1.0, 0.9897, 0.9286, 0.9897, 0.9286, 0.9897, 1.0, 0.9897, 0.9286, 0.9897, 0.8571, 0.9886, 0.8571, 0.9886, 0.9286, 0.9897, 0.5714, 0.9897, 0.5, 0.9897, 0.5, 0.9897, 0.5714, 0.9897, 0.5, 0.9897, 0.4286, 0.9897, 0.4286, 0.9897, 0.5, 0.9897, 0.4286, 0.9897, 0.3571, 0.9897, 0.3571, 0.9897, 0.4286, 0.9897, 0.3571, 0.9897, 0.2857, 0.9897, 0.2857, 0.9897, 0.3571, 0.9897, 0.8571, 0.9886, 0.7857, 0.9886, 0.7857, 0.9886, 0.8571, 0.9886, 0.2364, 0.9897, 0.2143, 0.9897, 0.2143, 0.9897, 0.2364, 0.9897, 0.7321, 0.9886, 0.7143, 0.9886, 0.7143, 0.9886, 0.7321, 0.9886, 0.2143, 0.9897, 0.1429, 0.9897, 0.1429, 0.9897, 0.2143, 0.9897, 0.7143, 0.9886, 0.6429, 0.9886, 0.6429, 0.9886, 0.7143, 0.9886, 0.1429, 0.9897, 0.07143, 0.9897, 0.07143, 0.9897, 0.1429, 0.9897, 0.7636, 0.9886, 0.75, 0.9886, 0.75, 0.9886, 0.7636, 0.9886, 0.07143, 0.9897, -1.341e-07, 0.9897, -1.341e-07, 0.9897, 0.07143, 0.9897, 0.7857, 0.9886, 0.7636, 0.9886, 0.7636, 0.9886, 0.7857, 0.9886, 0.2679, 0.9897, 0.25, 0.9897, 0.25, 0.9897, 0.2679, 0.9897, 0.75, 0.9886, 0.7321, 0.9886, 0.7321, 0.9886, 0.75, 0.9886, 0.25, 0.9897, 0.2364, 0.9897, 0.2364, 0.9897, 0.25, 0.9897, 0.2857, 0.9897, 0.2679, 0.9897, 0.2679, 0.9897, 0.2857, 0.9897, 0.6429, 0.9886, 0.5714, 0.9897, 0.5714, 0.9897, 0.6429, 0.9886, 1.0, 0.9897, 0.9286, 0.9897, 0.9286, 0.9897, 1.0, 0.9897, 0.9286, 0.9897, 0.8571, 0.9886, 0.8571, 0.9886, 0.9286, 0.9897, 0.5714, 0.9897, 0.5, 0.9897, 0.5, 0.9897, 0.5714, 0.9897, 0.5, 0.9897, 0.4286, 0.9897, 0.4286, 0.9897, 0.5, 0.9897, 0.4286, 0.9897, 0.3571, 0.9897, 0.3571, 0.9897, 0.4286, 0.9897, 0.3571, 0.9897, 0.2857, 0.9897, 0.2857, 0.9897, 0.3571, 0.9897, 0.8571, 0.9886, 0.7857, 0.9886, 0.7857, 0.9886, 0.8571, 0.9886, 0.2364, 0.9897, 0.2143, 0.9897, 0.2143, 0.9897, 0.2364, 0.9897, 0.7321, 0.9886, 0.7143, 0.9886, 0.7143, 0.9886, 0.7321, 0.9886, 0.2143, 0.9897, 0.1429, 0.9897, 0.1429, 0.9897, 0.2143, 0.9897, 0.7143, 0.9886, 0.6429, 0.9886, 0.6429, 0.9886, 0.7143, 0.9886, 0.1429, 0.9897, 0.07143, 0.9897, 0.07143, 0.9897, 0.1429, 0.9897, 0.7636, 0.9886, 0.75, 0.9886, 0.75, 0.9886, 0.7636, 0.9886, 0.07143, 0.9897, -1.341e-07, 0.9897, -1.341e-07, 0.9897, 0.07143, 0.9897, 0.7857, 0.9886, 0.7636, 0.9886, 0.7636, 0.9886, 0.7857, 0.9886, 0.2679, 0.9897, 0.25, 0.9897, 0.25, 0.9897, 0.2679, 0.9897, 0.75, 0.9886, 0.7321, 0.9886, 0.7321, 0.9886, 0.75, 0.9886, 0.25, 0.9897, 0.2364, 0.9897, 0.2364, 0.9897, 0.25, 0.9897, 0.2857, 0.9897, 0.2679, 0.9897, 0.2679, 0.9897, 0.2857, 0.9897, 0.6429, 0.9886, 0.5714, 0.9897, 0.5714, 0.9897, 0.6429, 0.9886, 1.0, 0.9897, 0.9286, 0.9897, 0.9286, 0.9897, 1.0, 0.9897, 0.9286, 0.9897, 0.8571, 0.9886, 0.8571, 0.9886, 0.9286, 0.9897, 0.5714, 0.9897, 0.5, 0.9897, 0.5, 0.9897, 0.5714, 0.9897, 0.5, 0.9897, 0.4286, 0.9897, 0.4286, 0.9897, 0.5, 0.9897, 0.4286, 0.9897, 0.3571, 0.9897, 0.3571, 0.9897, 0.4286, 0.9897, 0.3571, 0.9897, 0.2857, 0.9897, 0.2857, 0.9897, 0.3571, 0.9897, 0.8571, 0.9886, 0.7857, 0.9886, 0.7857, 0.9886, 0.8571, 0.9886, 0.2364, 0.9897, 0.2143, 0.9897, 0.2143, 0.9897, 0.2364, 0.9897, 0.7321, 0.9886, 0.7143, 0.9886, 0.7143, 0.9886, 0.7321, 0.9886, 0.2143, 0.9897, 0.1429, 0.9897, 0.1429, 0.9897, 0.2143, 0.9897, 0.7143, 0.9886, 0.6429, 0.9886, 0.6429, 0.9886, 0.7143, 0.9886, 0.1429, 0.9897, 0.07143, 0.9897, 0.07143, 0.9897, 0.1429, 0.9897, 0.7636, 0.9886, 0.75, 0.9886, 0.75, 0.9886, 0.7636, 0.9886, 0.07143, 0.9897, -1.341e-07, 0.9897, -1.341e-07, 0.9897, 0.07143, 0.9897, 0.7857, 0.9886, 0.7636, 0.9886, 0.7636, 0.9886, 0.7857, 0.9886, 0.2679, 0.9897, 0.25, 0.9897, 0.25, 0.9897, 0.2679, 0.9897, 0.75, 0.9886, 0.7321, 0.9886, 0.7321, 0.9886, 0.75, 0.9886, 0.25, 0.9897, 0.2364, 0.9897, 0.2364, 0.9897, 0.25, 0.9897, 0.2857, 0.9897, 0.2679, 0.9897, 0.2679, 0.9897, 0.2857, 0.9897, 0.6429, 0.9886, 0.5714, 0.9897, 0.5714, 0.9897, 0.6429, 0.9886, 1.0, 0.9897, 0.9286, 0.9897, 0.9286, 0.9897, 1.0, 0.9897, 0.9286, 0.9897, 0.8571, 0.9886, 0.8571, 0.9886, 0.9286, 0.9897, 0.5714, 0.9897, 0.5, 0.9897, 0.5, 0.9897, 0.5714, 0.9897, 0.5, 0.9897, 0.4286, 0.9897, 0.4286, 0.9897, 0.5, 0.9897, 0.4286, 0.9897, 0.3571, 0.9897, 0.3571, 0.9897, 0.4286, 0.9897, 0.3571, 0.9897, 0.2857, 0.9897, 0.2857, 0.9897, 0.3571, 0.9897, 0.8571, 0.9886, 0.7857, 0.9886, 0.7857, 0.9886, 0.8571, 0.9886, 0.2364, 0.9897, 0.2143, 0.9897, 0.2143, 0.9897, 0.2364, 0.9897, 0.7321, 0.9886, 0.7143, 0.9886, 0.7143, 0.9886, 0.7321, 0.9886, 0.2143, 0.9897, 0.1429, 0.9897, 0.1429, 0.9897, 0.2143, 0.9897, 0.7143, 0.9886, 0.6429, 0.9886, 0.6429, 0.9886, 0.7143, 0.9886, 0.1429, 0.9897, 0.07143, 0.9897, 0.07143, 0.9897, 0.1429, 0.9897, 0.7636, 0.9886, 0.75, 0.9886, 0.75, 0.9886, 0.7636, 0.9886, 0.07143, 0.9897, -1.341e-07, 0.9897, -1.341e-07, 0.9897, 0.07143, 0.9897, 0.7857, 0.9886, 0.7636, 0.9886, 0.7636, 0.9886, 0.7857, 0.9886, 0.2679, 0.9897, 0.25, 0.9897, 0.25, 0.9897, 0.2679, 0.9897, 0.75, 0.9886, 0.7321, 0.9886, 0.7321, 0.9886, 0.75, 0.9886, 0.25, 0.9897, 0.2364, 0.9897, 0.2364, 0.9897, 0.25, 0.9897, 0.2857, 0.9897, 0.2679, 0.9897, 0.2679, 0.9897, 0.2857, 0.9897, 0.6429, 0.9886, 0.5714, 0.9897, 0.5714, 0.9897, 0.6429, 0.9886, 1.0, 0.9897, 0.9286, 0.9897, 0.9286, 0.9897, 1.0, 0.9897, 0.9286, 0.9897, 0.8571, 0.9886, 0.8571, 0.9886, 0.9286, 0.9897, 0.5714, 0.9897, 0.5, 0.9897, 0.5, 0.9897, 0.5714, 0.9897, 0.5, 0.9897, 0.4286, 0.9897, 0.4286, 0.9897, 0.5, 0.9897, 0.4286, 0.9897, 0.3571, 0.9897, 0.3571, 0.9897, 0.4286, 0.9897, 0.3571, 0.9897, 0.2857, 0.9897, 0.2857, 0.9897, 0.3571, 0.9897, 0.8571, 0.9886, 0.7857, 0.9886, 0.7857, 0.9886, 0.8571, 0.9886, 0.2364, 0.9897, 0.2143, 0.9897, 0.2143, 0.9897, 0.2364, 0.9897, 0.7321, 0.9886, 0.7143, 0.9886, 0.7143, 0.9886, 0.7321, 0.9886, 0.2143, 0.9897, 0.1429, 0.9897, 0.1429, 0.9897, 0.2143, 0.9897, 0.7143, 0.9886, 0.6429, 0.9886, 0.6429, 0.9886, 0.7143, 0.9886, 0.1429, 0.9897, 0.07143, 0.9897, 0.07143, 0.9897, 0.1429, 0.9897, 0.7636, 0.9886, 0.75, 0.9886, 0.75, 0.9886, 0.7636, 0.9886, 0.07143, 0.9897, -1.341e-07, 0.9897, -1.341e-07, 0.9897, 0.07143, 0.9897])
me_cylinder.materials.append(mat_material_001)
me_cylinder.materials.append(mat_material_002)
me_cylinder.materials.append(mat_material_003)
me_cylinder.materials.append(mat_material_004)
me_cylinder.use_remesh_fix_poles = True
me_cylinder.use_remesh_preserve_attributes = False
me_cylinder.use_mirror_vertex_groups = False
me_cylinder.update()

# ---- objects
ob_cylinder = bpy.data.objects.new('Cylinder', me_cylinder)

# ---- transforms, parenting, visibility, modifiers, constraints
ob_cylinder.location = (0.0, 0.0, 0.0)
ob_cylinder.lineart.crease_threshold = 0.0

# ---- collection membership
col_collection.objects.link(ob_cylinder)

# ---- scene / render settings (as saved in the file)
scene.frame_start = 1; scene.frame_end = 250; scene.frame_set(12)
scene.render.engine = 'BLENDER_EEVEE_NEXT'
scene.cycles.use_denoising = False
scene.cycles.samples = 128
scene.cycles.sampling_pattern = 'TABULATED_SOBOL'
scene.cycles.use_adaptive_sampling = False
scene.cycles.use_light_tree = False
scene.view_settings.view_transform = 'Filmic'
bpy.context.view_layer.update()

# ---- added for rendering (the .blend has no active camera and no usable light): camera, sun
cam_auto = bpy.data.cameras.new('AutoCamera')
cam_auto.lens = 50.0
cam_auto.sensor_width = 36.0
cam_auto.clip_end = 1000.0
ob_auto_camera = bpy.data.objects.new('AutoCamera', cam_auto)
scene.collection.objects.link(ob_auto_camera)
ob_auto_camera.location = (24.9813, -27.8116, 19.9965)
ob_auto_camera.rotation_euler = (1.09748, -7.21219e-08, 0.694738)
scene.camera = ob_auto_camera
light_auto_sun = bpy.data.lights.new('AutoSun', 'SUN')
light_auto_sun.energy = 3.0
light_auto_sun.angle = 0.0523599
ob_auto_sun = bpy.data.objects.new('AutoSun', light_auto_sun)
scene.collection.objects.link(ob_auto_sun)
ob_auto_sun.rotation_euler = (0.872665, 0.174533, 0.523599)
bpy.context.view_layer.update()
